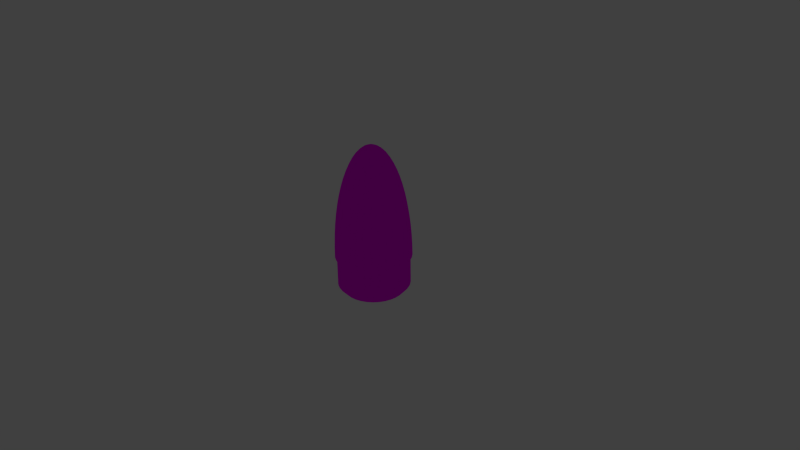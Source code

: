# Source: ModelNosecone.blend  (saved by Blender 2.76.0; exported with 4.5.12 LTS)
import bpy
from mathutils import Matrix  # noqa: F401  (used for matrix-valued properties, if any)

bpy.ops.wm.read_factory_settings(use_empty=True)
scene = bpy.context.scene
scene.name = 'Scene'

# ---- collections
col_collection_1 = bpy.data.collections.new('Collection 1'); scene.collection.children.link(col_collection_1)
col_collection_10 = bpy.data.collections.new('Collection 10'); scene.collection.children.link(col_collection_10)
col_collection_10.hide_render = True
col_collection_10.hide_viewport = True

# ---- images (referenced by path relative to the original .blend; pixels are not part of the script)
import os
ASSET_DIR = os.environ.get("B2B_ASSET_DIR", "")  # directory of the original .blend (textures are referenced by path, not embedded)
HERE = os.path.dirname(os.path.abspath(__file__))  # packed textures are extracted next to this script under _unpacked/

def load_image(name, relpath, width, height, colorspace="sRGB"):
    """Load a texture the original file referenced (path relative to the .blend, or extracted next to this script)."""
    p = next((c for c in (os.path.join(HERE, relpath), os.path.join(ASSET_DIR, relpath)) if relpath and os.path.exists(c)), "")
    if p:
        img = bpy.data.images.load(p, check_existing=True)
        img.name = name
    else:  # same state as the original file: an image datablock whose file is absent (Cycles renders it pink)
        img = bpy.data.images.new(name, width, height)
        img.source = "FILE"
        img.filepath = "//" + (relpath or name)
    img.colorspace_settings.name = colorspace
    return img
img_variabletexture_png = load_image('VariableTexture.png', 'VariableTexture.png', 1024, 1024, 'sRGB')

# ---- materials (node trees are filled in below, after node groups)
mat_variable = bpy.data.materials.new('Variable')
mat_variable.alpha_threshold = 0.0
mat_variable.roughness = 0.5
mat_variable.line_color = (0.0, 0.0, 0.0, 1.0)

# ---- material node trees
mat_variable.use_nodes = True; mat_variable.node_tree.nodes.clear()
_N = mat_variable.node_tree.nodes; _L = mat_variable.node_tree.links
n0 = _N.new('ShaderNodeOutputMaterial'); n0.name = 'Material Output'; n0.location = (300, 300)
n1 = _N.new('ShaderNodeBsdfDiffuse'); n1.name = 'Diffuse BSDF'; n1.location = (10, 300)
n2 = _N.new('ShaderNodeTexImage'); n2.name = 'Image Texture'; n2.location = (-180, 300)
n2.width = 140
n2.image = img_variabletexture_png
_L.new(n1.outputs[0], n0.inputs[0])
_L.new(n2.outputs[0], n1.inputs[0])
n0.is_active_output = True

# ---- world
world_world = bpy.data.worlds.new('World'); scene.world = world_world
world_world.color = (0.05088, 0.05088, 0.05088)
world_world.use_sun_shadow = False
world_world.sun_shadow_jitter_overblur = 0.0
world_world.cycles.sampling_method = 'MANUAL'
world_world.cycles.sample_map_resolution = 256

# ---- cameras
cam_camera = bpy.data.cameras.new('Camera')
cam_camera.clip_end = 100.0
cam_camera.lens = 35.0
cam_camera.sensor_width = 32.0
cam_camera.sensor_height = 18.0
cam_camera.ortho_scale = 7.314
cam_camera.dof.focus_distance = 0.0

# ---- lights
light_lamp = bpy.data.lights.new('Lamp', 'POINT')
light_lamp.transmission_factor = 0.0
light_lamp.cutoff_distance = 30.0
light_lamp.energy = 100.0
light_lamp.shadow_buffer_clip_start = 1.001
light_lamp.shadow_soft_size = 0.1
light_lamp.shadow_maximum_resolution = 0.006
light_lamp.use_absolute_resolution = True
light_lamp.cycles.use_multiple_importance_sampling = False

# ---- meshes
me_sphere = bpy.data.meshes.new('Sphere')
me_sphere.from_pydata([(-0.1913, 0.0, 1.386), (-0.3536, 0.0, 1.061), (-0.4619, 0.0, 0.574), (-0.5, 0.0, -6.557e-08), (-0.1768, 0.07322, 1.386), (-0.3266, 0.1353, 1.061), (-0.4268, 0.1768, 0.574), (-0.4619, 0.1913, -6.557e-08), (-0.1353, 0.1353, 1.386), (-0.25, 0.25, 1.061), (-0.3266, 0.3266, 0.574), (-0.3536, 0.3536, -6.557e-08), (-0.07322, 0.1768, 1.386), (-0.1353, 0.3266, 1.061), (-0.1768, 0.4268, 0.574), (-0.1913, 0.4619, -6.557e-08), (-4.747e-08, 0.1913, 1.386), (6.174e-09, 0.3536, 1.061), (1.809e-08, 0.4619, 0.574), (-5.747e-09, 0.5, -6.557e-08), (0.07322, 0.1768, 1.386), (0.1353, 0.3266, 1.061), (0.1768, 0.4268, 0.574), (0.1913, 0.4619, -6.557e-08), (-1.289e-07, -5.339e-08, 1.5), (0.1353, 0.1353, 1.386), (0.25, 0.25, 1.061), (0.3266, 0.3266, 0.574), (0.3536, 0.3536, -6.557e-08), (0.1768, 0.07322, 1.386), (0.3266, 0.1353, 1.061), (0.4268, 0.1768, 0.574), (0.4619, 0.1913, -6.557e-08), (0.1913, -5.273e-08, 1.386), (0.3536, -1.123e-07, 1.061), (0.4619, -1.719e-07, 0.574), (0.5, -1.719e-07, -6.557e-08), (0.1768, -0.07322, 1.386), (0.3266, -0.1353, 1.061), (0.4268, -0.1768, 0.574), (0.4619, -0.1913, -6.557e-08), (0.1353, -0.1353, 1.386), (0.25, -0.25, 1.061), (0.3266, -0.3266, 0.574), (0.3536, -0.3536, -6.557e-08), (-0.4157, -0.1722, -5.901e-08), (0.07322, -0.1768, 1.386), (0.1353, -0.3266, 1.061), (0.1768, -0.4268, 0.574), (0.1913, -0.4619, -6.557e-08), (-0.3182, -0.3182, -5.901e-08), (-0.1722, -0.4157, -5.901e-08), (-2.412e-07, -0.45, -5.901e-08), (-1.369e-07, -0.1913, 1.386), (-2.203e-07, -0.3536, 1.061), (-2.68e-07, -0.4619, 0.574), (-2.68e-07, -0.5, -6.557e-08), (0.1722, -0.4157, -5.901e-08), (0.3182, -0.3182, -5.901e-08), (0.4157, -0.1722, -5.901e-08), (-0.07322, -0.1768, 1.386), (-0.1353, -0.3266, 1.061), (-0.1768, -0.4268, 0.574), (-0.1913, -0.4619, -6.557e-08), (0.45, -1.547e-07, -5.901e-08), (0.4157, 0.1722, -5.901e-08), (0.3182, 0.3182, -5.901e-08), (-0.1353, -0.1353, 1.386), (-0.25, -0.25, 1.061), (-0.3266, -0.3266, 0.574), (-0.3536, -0.3536, -6.557e-08), (0.1722, 0.4157, -5.901e-08), (-5.172e-09, 0.45, -5.901e-08), (-0.1722, 0.4157, -5.901e-08), (-0.1768, -0.07322, 1.386), (-0.3266, -0.1353, 1.061), (-0.4268, -0.1768, 0.574), (-0.4619, -0.1913, -6.557e-08), (-0.3182, 0.3182, -5.901e-08), (-0.4157, 0.1722, -5.901e-08), (-0.45, 0.0, -5.901e-08)], [], [(3, 2, 6, 7), (2, 1, 5, 6), (1, 0, 4, 5), (7, 6, 10, 11), (6, 5, 9, 10), (5, 4, 8, 9), (11, 10, 14, 15), (10, 9, 13, 14), (9, 8, 12, 13), (15, 14, 18, 19), (14, 13, 17, 18), (13, 12, 16, 17), (19, 18, 22, 23), (18, 17, 21, 22), (17, 16, 20, 21), (23, 22, 27, 28), (22, 21, 26, 27), (21, 20, 25, 26), (28, 27, 31, 32), (27, 26, 30, 31), (26, 25, 29, 30), (32, 31, 35, 36), (31, 30, 34, 35), (30, 29, 33, 34), (36, 35, 39, 40), (35, 34, 38, 39), (34, 33, 37, 38), (56, 63, 51, 52), (40, 39, 43, 44), (39, 38, 42, 43), (38, 37, 41, 42), (77, 3, 80, 45), (70, 77, 45, 50), (63, 70, 50, 51), (44, 43, 48, 49), (43, 42, 47, 48), (42, 41, 46, 47), (7, 11, 78, 79), (28, 32, 65, 66), (23, 28, 66, 71), (49, 48, 55, 56), (48, 47, 54, 55), (47, 46, 53, 54), (36, 40, 59, 64), (11, 15, 73, 78), (32, 36, 64, 65), (56, 55, 62, 63), (55, 54, 61, 62), (54, 53, 60, 61), (19, 23, 71, 72), (40, 44, 58, 59), (15, 19, 72, 73), (63, 62, 69, 70), (62, 61, 68, 69), (61, 60, 67, 68), (49, 56, 52, 57), (3, 7, 79, 80), (44, 49, 57, 58), (70, 69, 76, 77), (69, 68, 75, 76), (68, 67, 74, 75), (0, 24, 4), (4, 24, 8), (8, 24, 12), (12, 24, 16), (16, 24, 20), (20, 24, 25), (25, 24, 29), (29, 24, 33), (33, 24, 37), (37, 24, 41), (41, 24, 46), (46, 24, 53), (53, 24, 60), (60, 24, 67), (67, 24, 74), (77, 76, 2, 3), (76, 75, 1, 2), (75, 74, 0, 1), (74, 24, 0), (50, 45, 80, 79, 78, 73, 72, 71, 66, 65, 64, 59, 58, 57, 52, 51)])
me_sphere.use_remesh_preserve_volume = False
me_sphere.use_remesh_preserve_attributes = False
me_sphere.use_mirror_vertex_groups = False
me_sphere.update()
me_cube = bpy.data.meshes.new('Cube')
me_cube.from_pydata([(0.09267, -0.4659, -2.322e-07), (0.1818, -0.4388, -2.322e-07), (0.2639, -0.3949, -2.322e-07), (0.3359, -0.3359, -2.322e-07), (0.3949, -0.2639, -2.322e-07), (0.4388, -0.1818, -2.322e-07), (0.4659, -0.09267, -2.322e-07), (0.475, 2.384e-07, -2.322e-07), (0.4659, 0.09267, -2.322e-07), (0.4388, 0.1818, -2.322e-07), (0.3949, 0.2639, -2.322e-07), (0.3359, 0.3359, -2.322e-07), (0.2639, 0.3949, -2.322e-07), (0.1818, 0.4388, -2.322e-07), (0.09267, 0.4659, -2.322e-07), (8.941e-08, 0.475, -2.322e-07), (-0.09267, 0.4659, -2.322e-07), (-0.1818, 0.4388, -2.322e-07), (-0.2639, 0.3949, -2.322e-07), (-0.3359, 0.3359, -2.322e-07), (-0.3949, 0.2639, -2.322e-07), (-0.4388, 0.1818, -2.322e-07), (-0.4659, 0.09267, -2.322e-07), (-0.475, 4.47e-07, -2.322e-07), (-0.4659, -0.09267, -2.322e-07), (-0.4388, -0.1818, -2.322e-07), (-0.3949, -0.2639, -2.322e-07), (-0.3359, -0.3359, -2.322e-07), (-0.2639, -0.3949, -2.322e-07), (-0.1818, -0.4388, -2.322e-07), (-0.09267, -0.4659, -2.322e-07), (-2.98e-08, -0.475, -2.322e-07), (-3.725e-09, -0.04901, 1.493), (-7.451e-09, -0.09755, 1.471), (-1.49e-08, -0.1451, 1.435), (-1.49e-08, -0.1913, 1.386), (-1.49e-08, -0.2357, 1.323), (-2.98e-08, -0.2778, 1.247), (-2.98e-08, -0.3172, 1.16), (-2.98e-08, -0.3536, 1.061), (-2.98e-08, -0.3865, 0.9516), (-2.98e-08, -0.4157, 0.8334), (-2.98e-08, -0.441, 0.7071), (-2.98e-08, -0.4619, 0.574), (-2.98e-08, -0.4785, 0.4354), (-2.98e-08, -0.4904, 0.2926), (-2.98e-08, -0.4976, 0.147), (-2.98e-08, -0.5, -2.444e-07), (-0.009561, -0.04807, 1.493), (-0.01903, -0.09567, 1.471), (-0.02832, -0.1424, 1.435), (-0.03733, -0.1877, 1.386), (-0.04598, -0.2312, 1.323), (-0.05419, -0.2724, 1.247), (-0.06188, -0.3111, 1.16), (-0.06897, -0.3468, 1.061), (-0.0754, -0.3791, 0.9516), (-0.08111, -0.4077, 0.8334), (-0.08603, -0.4325, 0.7071), (-0.09012, -0.4531, 0.574), (-0.09335, -0.4693, 0.4354), (-0.09567, -0.481, 0.2926), (-0.09708, -0.488, 0.147), (-0.09755, -0.4904, -2.444e-07), (-0.01875, -0.04528, 1.493), (-0.03733, -0.09012, 1.471), (-0.05554, -0.1341, 1.435), (-0.07322, -0.1768, 1.386), (-0.0902, -0.2178, 1.323), (-0.1063, -0.2566, 1.247), (-0.1214, -0.2931, 1.16), (-0.1353, -0.3266, 1.061), (-0.1479, -0.3571, 0.9516), (-0.1591, -0.3841, 0.8334), (-0.1687, -0.4074, 0.7071), (-0.1768, -0.4268, 0.574), (-0.1831, -0.442, 0.4354), (-0.1877, -0.4531, 0.2926), (-0.1904, -0.4597, 0.147), (-0.1913, -0.4619, -2.444e-07), (-0.02723, -0.04075, 1.493), (-0.05419, -0.08111, 1.471), (-0.08064, -0.1207, 1.435), (-0.1063, -0.1591, 1.386), (-0.1309, -0.196, 1.323), (-0.1543, -0.231, 1.247), (-0.1762, -0.2637, 1.16), (-0.1964, -0.294, 1.061), (-0.2147, -0.3214, 0.9516), (-0.231, -0.3457, 0.8334), (-0.245, -0.3666, 0.7071), (-0.2566, -0.3841, 0.574), (-0.2658, -0.3978, 0.4354), (-0.2724, -0.4077, 0.2926), (-0.2764, -0.4137, 0.147), (-0.2778, -0.4157, -2.444e-07), (-0.03465, -0.03465, 1.493), (-0.06898, -0.06897, 1.471), (-0.1026, -0.1026, 1.435), (-0.1353, -0.1353, 1.386), (-0.1667, -0.1667, 1.323), (-0.1964, -0.1964, 1.247), (-0.2243, -0.2243, 1.16), (-0.25, -0.25, 1.061), (-0.2733, -0.2733, 0.9516), (-0.294, -0.294, 0.8334), (-0.3118, -0.3118, 0.7071), (-0.3266, -0.3266, 0.574), (-0.3383, -0.3383, 0.4354), (-0.3468, -0.3468, 0.2926), (-0.3519, -0.3519, 0.147), (-0.3536, -0.3536, -2.444e-07), (-0.04075, -0.02723, 1.493), (-0.08111, -0.05419, 1.471), (-0.1207, -0.08064, 1.435), (-0.1591, -0.1063, 1.386), (-0.196, -0.1309, 1.323), (-0.231, -0.1543, 1.247), (-0.2637, -0.1762, 1.16), (-0.294, -0.1964, 1.061), (-0.3214, -0.2147, 0.9516), (-0.3457, -0.231, 0.8334), (-0.3666, -0.245, 0.7071), (-0.3841, -0.2566, 0.574), (-0.3978, -0.2658, 0.4354), (-0.4077, -0.2724, 0.2926), (-0.4137, -0.2764, 0.147), (-0.4157, -0.2778, -2.444e-07), (-0.04528, -0.01875, 1.493), (-0.09012, -0.03733, 1.471), (-0.1341, -0.05554, 1.435), (-0.1768, -0.07322, 1.386), (-0.2178, -0.0902, 1.323), (-0.2566, -0.1063, 1.247), (-0.2931, -0.1214, 1.16), (-0.3266, -0.1353, 1.061), (-0.3571, -0.1479, 0.9516), (-0.3841, -0.1591, 0.8334), (-0.4074, -0.1687, 0.7071), (-0.4268, -0.1768, 0.574), (-0.442, -0.1831, 0.4354), (-0.4531, -0.1877, 0.2926), (-0.4597, -0.1904, 0.147), (-0.4619, -0.1913, -2.444e-07), (-0.04807, -0.009561, 1.493), (-0.09567, -0.01903, 1.471), (-0.1424, -0.02832, 1.435), (-0.1877, -0.03733, 1.386), (-0.2312, -0.04598, 1.323), (-0.2724, -0.05419, 1.247), (-0.3111, -0.06188, 1.16), (-0.3468, -0.06897, 1.061), (-0.3791, -0.0754, 0.9516), (-0.4077, -0.08111, 0.8334), (-0.4325, -0.08603, 0.7071), (-0.4531, -0.09012, 0.574), (-0.4693, -0.09334, 0.4354), (-0.481, -0.09567, 0.2926), (-0.488, -0.09708, 0.147), (-0.4904, -0.09754, -2.444e-07), (-0.04901, 4.098e-07, 1.493), (-0.09755, 4.098e-07, 1.471), (-0.1451, 4.321e-07, 1.435), (-0.1913, 4.321e-07, 1.386), (-0.2357, 4.619e-07, 1.323), (-0.2778, 4.172e-07, 1.247), (-0.3172, 3.874e-07, 1.16), (-0.3536, 4.768e-07, 1.061), (-0.3865, 4.47e-07, 0.9516), (-0.4157, 4.47e-07, 0.8334), (-0.441, 4.768e-07, 0.7071), (-0.4619, 4.768e-07, 0.574), (-0.4785, 4.768e-07, 0.4354), (-0.4904, 4.768e-07, 0.2926), (-0.4976, 4.47e-07, 0.147), (-0.5, 4.768e-07, -2.444e-07), (-0.04807, 0.009562, 1.493), (-0.09567, 0.01903, 1.471), (-0.1424, 0.02832, 1.435), (-0.1877, 0.03733, 1.386), (-0.2312, 0.04598, 1.323), (-0.2724, 0.05419, 1.247), (-0.3111, 0.06188, 1.16), (-0.3468, 0.06898, 1.061), (-0.3791, 0.0754, 0.9516), (-0.4077, 0.08111, 0.8334), (-0.4325, 0.08603, 0.7071), (-0.4531, 0.09012, 0.574), (-0.4693, 0.09335, 0.4354), (-0.481, 0.09567, 0.2926), (-0.488, 0.09708, 0.147), (-0.4904, 0.09755, -2.444e-07), (-0.04528, 0.01876, 1.493), (-0.09012, 0.03733, 1.471), (-0.1341, 0.05554, 1.435), (-0.1768, 0.07322, 1.386), (-0.2178, 0.0902, 1.323), (-0.2566, 0.1063, 1.247), (-0.2931, 0.1214, 1.16), (-0.3266, 0.1353, 1.061), (-0.3571, 0.1479, 0.9516), (-0.3841, 0.1591, 0.8334), (-0.4074, 0.1687, 0.7071), (-0.4268, 0.1768, 0.574), (-0.442, 0.1831, 0.4354), (-0.4531, 0.1877, 0.2926), (-0.4597, 0.1904, 0.147), (-0.4619, 0.1913, -2.444e-07), (-0.04075, 0.02723, 1.493), (-0.08111, 0.05419, 1.471), (-0.1207, 0.08064, 1.435), (-0.1591, 0.1063, 1.386), (-0.196, 0.1309, 1.323), (-0.231, 0.1543, 1.247), (-0.2637, 0.1762, 1.16), (-0.294, 0.1964, 1.061), (-0.3214, 0.2147, 0.9516), (-0.3457, 0.231, 0.8334), (-0.3666, 0.245, 0.7071), (-0.3841, 0.2566, 0.574), (-0.3978, 0.2658, 0.4354), (-0.4077, 0.2724, 0.2926), (-0.4137, 0.2764, 0.147), (-0.4157, 0.2778, -2.444e-07), (-0.03465, 0.03465, 1.493), (-0.06898, 0.06898, 1.471), (-0.1026, 0.1026, 1.435), (-0.1353, 0.1353, 1.386), (-0.1667, 0.1667, 1.323), (-0.1964, 0.1964, 1.247), (-0.2243, 0.2243, 1.16), (-0.25, 0.25, 1.061), (-0.2733, 0.2733, 0.9516), (-0.294, 0.294, 0.8334), (-0.3118, 0.3118, 0.7071), (-0.3266, 0.3266, 0.574), (-0.3383, 0.3383, 0.4354), (-0.3468, 0.3468, 0.2926), (-0.3519, 0.3519, 0.147), (-0.3536, 0.3536, -2.444e-07), (-0.02723, 0.04075, 1.493), (-0.05419, 0.08111, 1.471), (-0.08064, 0.1207, 1.435), (-0.1063, 0.1591, 1.386), (-0.1309, 0.196, 1.323), (-0.1543, 0.231, 1.247), (-0.1762, 0.2637, 1.16), (-0.1964, 0.294, 1.061), (-0.2147, 0.3214, 0.9516), (-0.231, 0.3457, 0.8334), (-0.245, 0.3666, 0.7071), (-0.2566, 0.3841, 0.574), (-0.2658, 0.3978, 0.4354), (-0.2724, 0.4077, 0.2926), (-0.2764, 0.4137, 0.147), (-0.2778, 0.4157, -2.444e-07), (-0.01875, 0.04528, 1.493), (-0.03733, 0.09012, 1.471), (-0.05554, 0.1341, 1.435), (-0.07322, 0.1768, 1.386), (-0.0902, 0.2178, 1.323), (-0.1063, 0.2566, 1.247), (-0.1214, 0.2931, 1.16), (-0.1353, 0.3266, 1.061), (-0.1479, 0.3571, 0.9516), (-0.1591, 0.3841, 0.8334), (-0.1687, 0.4074, 0.7071), (-0.1768, 0.4268, 0.574), (-0.1831, 0.442, 0.4354), (-0.1877, 0.4531, 0.2926), (-0.1904, 0.4597, 0.147), (-0.1913, 0.4619, -2.444e-07), (-0.009561, 0.04807, 1.493), (-0.01903, 0.09567, 1.471), (-0.02832, 0.1424, 1.435), (-0.03733, 0.1877, 1.386), (-0.04598, 0.2312, 1.323), (-0.05419, 0.2724, 1.247), (-0.06188, 0.3111, 1.16), (-0.06897, 0.3468, 1.061), (-0.0754, 0.3791, 0.9516), (-0.08111, 0.4077, 0.8334), (-0.08603, 0.4325, 0.7071), (-0.09012, 0.4531, 0.574), (-0.09334, 0.4693, 0.4354), (-0.09567, 0.481, 0.2926), (-0.09708, 0.488, 0.147), (-0.09755, 0.4904, -2.444e-07), (1.49e-08, 0.04901, 1.493), (1.49e-08, 0.09755, 1.471), (1.49e-08, 0.1451, 1.435), (4.47e-08, 0.1913, 1.386), (7.451e-08, 0.2357, 1.323), (5.96e-08, 0.2778, 1.247), (0.0, 0.3172, 1.16), (5.96e-08, 0.3536, 1.061), (5.96e-08, 0.3865, 0.9516), (5.96e-08, 0.4157, 0.8334), (2.98e-08, 0.441, 0.7071), (1.192e-07, 0.4619, 0.574), (5.96e-08, 0.4785, 0.4354), (5.96e-08, 0.4904, 0.2926), (2.98e-08, 0.4976, 0.147), (1.192e-07, 0.5, -2.444e-07), (0.009561, 0.04807, 1.493), (0.01903, 0.09567, 1.471), (0.02832, 0.1424, 1.435), (0.03733, 0.1877, 1.386), (0.04598, 0.2312, 1.323), (0.05419, 0.2724, 1.247), (0.06188, 0.3111, 1.16), (0.06897, 0.3468, 1.061), (0.0754, 0.3791, 0.9516), (0.08111, 0.4077, 0.8334), (0.08603, 0.4325, 0.7071), (0.09012, 0.4531, 0.574), (0.09335, 0.4693, 0.4354), (0.09567, 0.481, 0.2926), (0.09708, 0.488, 0.147), (0.09755, 0.4904, -2.444e-07), (0.01875, 0.04528, 1.493), (0.03733, 0.09012, 1.471), (0.05554, 0.1341, 1.435), (0.07322, 0.1768, 1.386), (0.0902, 0.2178, 1.323), (0.1063, 0.2566, 1.247), (0.1214, 0.2931, 1.16), (0.1353, 0.3266, 1.061), (0.1479, 0.3571, 0.9516), (0.1591, 0.3841, 0.8334), (0.1687, 0.4074, 0.7071), (0.1768, 0.4268, 0.574), (0.1831, 0.442, 0.4354), (0.1877, 0.4531, 0.2926), (0.1904, 0.4597, 0.147), (0.1913, 0.4619, -2.444e-07), (0.02723, 0.04075, 1.493), (0.05419, 0.08111, 1.471), (0.08064, 0.1207, 1.435), (0.1063, 0.1591, 1.386), (0.1309, 0.196, 1.323), (0.1543, 0.231, 1.247), (0.1762, 0.2637, 1.16), (0.1964, 0.294, 1.061), (0.2147, 0.3214, 0.9516), (0.231, 0.3457, 0.8334), (0.245, 0.3666, 0.7071), (0.2566, 0.3841, 0.574), (0.2658, 0.3978, 0.4354), (0.2724, 0.4077, 0.2926), (0.2764, 0.4137, 0.147), (0.2778, 0.4157, -2.444e-07), (0.03465, 0.03465, 1.493), (0.06898, 0.06898, 1.471), (0.1026, 0.1026, 1.435), (0.1353, 0.1353, 1.386), (0.1667, 0.1667, 1.323), (0.1964, 0.1964, 1.247), (0.2243, 0.2243, 1.16), (0.25, 0.25, 1.061), (0.2733, 0.2733, 0.9516), (0.294, 0.294, 0.8334), (0.3118, 0.3118, 0.7071), (0.3266, 0.3266, 0.574), (0.3383, 0.3383, 0.4354), (0.3468, 0.3468, 0.2926), (0.3519, 0.3519, 0.147), (0.3536, 0.3536, -2.444e-07), (0.04075, 0.02723, 1.493), (0.08111, 0.05419, 1.471), (0.1207, 0.08064, 1.435), (0.1591, 0.1063, 1.386), (0.196, 0.1309, 1.323), (0.231, 0.1543, 1.247), (0.2637, 0.1762, 1.16), (0.294, 0.1964, 1.061), (0.3214, 0.2147, 0.9516), (0.3457, 0.231, 0.8334), (0.3666, 0.245, 0.7071), (0.3841, 0.2566, 0.574), (0.3978, 0.2658, 0.4354), (0.4077, 0.2724, 0.2926), (0.4137, 0.2764, 0.147), (0.4157, 0.2778, -2.444e-07), (0.04528, 0.01876, 1.493), (0.09012, 0.03733, 1.471), (0.1341, 0.05554, 1.435), (0.1768, 0.07322, 1.386), (0.2178, 0.0902, 1.323), (0.2566, 0.1063, 1.247), (0.2931, 0.1214, 1.16), (0.3266, 0.1353, 1.061), (0.3571, 0.1479, 0.9516), (0.3841, 0.1591, 0.8334), (0.4074, 0.1687, 0.7071), (0.4268, 0.1768, 0.574), (0.442, 0.1831, 0.4354), (0.4531, 0.1877, 0.2926), (0.4597, 0.1904, 0.147), (0.4619, 0.1913, -2.444e-07), (0.04807, 0.009562, 1.493), (0.09567, 0.01903, 1.471), (0.1424, 0.02832, 1.435), (0.1877, 0.03733, 1.386), (0.2312, 0.04598, 1.323), (0.2724, 0.05419, 1.247), (0.3111, 0.06188, 1.16), (0.3468, 0.06898, 1.061), (0.3791, 0.0754, 0.9516), (0.4077, 0.08111, 0.8334), (0.4325, 0.08603, 0.7071), (0.4531, 0.09012, 0.574), (0.4693, 0.09335, 0.4354), (0.481, 0.09567, 0.2926), (0.488, 0.09708, 0.147), (0.4904, 0.09755, -2.444e-07), (0.04901, 3.874e-07, 1.493), (0.09755, 3.725e-07, 1.471), (0.1451, 3.725e-07, 1.435), (0.1913, 3.725e-07, 1.386), (0.2357, 3.278e-07, 1.323), (0.2778, 3.576e-07, 1.247), (0.3172, 3.874e-07, 1.16), (0.3536, 3.278e-07, 1.061), (0.3865, 2.98e-07, 0.9516), (0.4157, 2.98e-07, 0.8334), (0.441, 2.98e-07, 0.7071), (0.4619, 2.086e-07, 0.574), (0.4785, 2.682e-07, 0.4354), (0.4904, 2.98e-07, 0.2926), (0.4976, 3.278e-07, 0.147), (0.5, 2.682e-07, -2.444e-07), (0.04807, -0.009561, 1.493), (0.09567, -0.01903, 1.471), (0.1424, -0.02832, 1.435), (0.1877, -0.03733, 1.386), (0.2312, -0.04598, 1.323), (0.2724, -0.05419, 1.247), (0.3111, -0.06188, 1.16), (0.3468, -0.06897, 1.061), (0.3791, -0.0754, 0.9516), (0.4077, -0.08111, 0.8334), (0.4325, -0.08603, 0.7071), (0.4531, -0.09012, 0.574), (0.4693, -0.09334, 0.4354), (0.481, -0.09567, 0.2926), (0.488, -0.09708, 0.147), (0.4904, -0.09754, -2.444e-07), (0.04528, -0.01875, 1.493), (0.09012, -0.03733, 1.471), (0.1341, -0.05554, 1.435), (0.1768, -0.07322, 1.386), (0.2178, -0.0902, 1.323), (0.2566, -0.1063, 1.247), (0.2931, -0.1214, 1.16), (0.3266, -0.1353, 1.061), (0.3571, -0.1479, 0.9516), (0.3841, -0.1591, 0.8334), (0.4074, -0.1687, 0.7071), (0.4268, -0.1768, 0.574), (0.442, -0.1831, 0.4354), (0.4531, -0.1877, 0.2926), (0.4597, -0.1904, 0.147), (0.4619, -0.1913, -2.444e-07), (0.04075, -0.02723, 1.493), (0.08111, -0.05419, 1.471), (0.1207, -0.08064, 1.435), (0.1591, -0.1063, 1.386), (0.196, -0.1309, 1.323), (0.231, -0.1543, 1.247), (0.2637, -0.1762, 1.16), (0.294, -0.1964, 1.061), (0.3214, -0.2147, 0.9516), (0.3457, -0.231, 0.8334), (0.3666, -0.245, 0.7071), (0.3841, -0.2566, 0.574), (0.3978, -0.2658, 0.4354), (0.4077, -0.2724, 0.2926), (0.4137, -0.2764, 0.147), (0.4157, -0.2778, -2.444e-07), (0.03465, -0.03465, 1.493), (0.06898, -0.06897, 1.471), (0.1026, -0.1026, 1.435), (0.1353, -0.1353, 1.386), (0.1667, -0.1667, 1.323), (0.1964, -0.1964, 1.247), (0.2243, -0.2243, 1.16), (0.25, -0.25, 1.061), (0.2733, -0.2733, 0.9516), (0.294, -0.294, 0.8334), (0.3118, -0.3118, 0.7071), (0.3266, -0.3266, 0.574), (0.3383, -0.3383, 0.4354), (0.3468, -0.3468, 0.2926), (0.3519, -0.3519, 0.147), (0.3536, -0.3536, -2.444e-07), (2.23e-07, 6.764e-08, 1.5), (0.02723, -0.04075, 1.493), (0.05419, -0.08111, 1.471), (0.08064, -0.1207, 1.435), (0.1063, -0.1591, 1.386), (0.1309, -0.196, 1.323), (0.1543, -0.231, 1.247), (0.1762, -0.2637, 1.16), (0.1964, -0.294, 1.061), (0.2147, -0.3214, 0.9516), (0.231, -0.3457, 0.8334), (0.245, -0.3666, 0.7071), (0.2566, -0.3841, 0.574), (0.2658, -0.3978, 0.4354), (0.2724, -0.4077, 0.2926), (0.2764, -0.4137, 0.147), (0.2778, -0.4157, -2.444e-07), (0.01875, -0.04528, 1.493), (0.03733, -0.09012, 1.471), (0.05554, -0.1341, 1.435), (0.07322, -0.1768, 1.386), (0.0902, -0.2178, 1.323), (0.1063, -0.2566, 1.247), (0.1214, -0.2931, 1.16), (0.1353, -0.3266, 1.061), (0.1479, -0.3571, 0.9516), (0.1591, -0.3841, 0.8334), (0.1687, -0.4074, 0.7071), (0.1768, -0.4268, 0.574), (0.1831, -0.442, 0.4354), (0.1877, -0.4531, 0.2926), (0.1904, -0.4597, 0.147), (0.1913, -0.4619, -2.444e-07), (0.009561, -0.04807, 1.493), (0.01903, -0.09567, 1.471), (0.02832, -0.1424, 1.435), (0.03733, -0.1877, 1.386), (0.04598, -0.2312, 1.323), (0.05419, -0.2724, 1.247), (0.06188, -0.3111, 1.16), (0.06897, -0.3468, 1.061), (0.0754, -0.3791, 0.9516), (0.08111, -0.4077, 0.8334), (0.08603, -0.4325, 0.7071), (0.09012, -0.4531, 0.574), (0.09334, -0.4693, 0.4354), (0.09567, -0.481, 0.2926), (0.09708, -0.488, 0.147), (0.09754, -0.4904, -2.444e-07), (0.09267, -0.4659, -0.4), (0.1818, -0.4388, -0.4), (0.2639, -0.3949, -0.4), (0.3359, -0.3359, -0.4), (0.3949, -0.2639, -0.4), (0.4388, -0.1818, -0.4), (0.4659, -0.09267, -0.4), (0.475, 2.384e-07, -0.4), (0.4659, 0.09267, -0.4), (0.4388, 0.1818, -0.4), (0.3949, 0.2639, -0.4), (0.3359, 0.3359, -0.4), (0.2639, 0.3949, -0.4), (0.1818, 0.4388, -0.4), (0.09267, 0.4659, -0.4), (8.941e-08, 0.475, -0.4), (-0.09267, 0.4659, -0.4), (-0.1818, 0.4388, -0.4), (-0.2639, 0.3949, -0.4), (-0.3359, 0.3359, -0.4), (-0.3949, 0.2639, -0.4), (-0.4388, 0.1818, -0.4), (-0.4659, 0.09267, -0.4), (-0.475, 4.47e-07, -0.4), (-0.4659, -0.09267, -0.4), (-0.4388, -0.1818, -0.4), (-0.3949, -0.2639, -0.4), (-0.3359, -0.3359, -0.4), (-0.2639, -0.3949, -0.4), (-0.1818, -0.4388, -0.4), (-0.09267, -0.4659, -0.4), (-2.98e-08, -0.475, -0.4), (0.07877, -0.396, -0.48), (0.1545, -0.373, -0.48), (0.2243, -0.3357, -0.48), (0.2855, -0.2855, -0.48), (0.3357, -0.2243, -0.48), (0.373, -0.1545, -0.48), (0.396, -0.07877, -0.48), (0.4037, 2.682e-07, -0.48), (0.396, 0.07877, -0.48), (0.373, 0.1545, -0.48), (0.3357, 0.2243, -0.48), (0.2855, 0.2855, -0.48), (0.2243, 0.3357, -0.48), (0.1545, 0.373, -0.48), (0.07877, 0.396, -0.48), (8.941e-08, 0.4038, -0.48), (-0.07877, 0.396, -0.48), (-0.1545, 0.373, -0.48), (-0.2243, 0.3357, -0.48), (-0.2855, 0.2855, -0.48), (-0.3357, 0.2243, -0.48), (-0.373, 0.1545, -0.48), (-0.396, 0.07877, -0.48), (-0.4038, 4.47e-07, -0.48), (-0.396, -0.07877, -0.48), (-0.373, -0.1545, -0.48), (-0.3357, -0.2243, -0.48), (-0.2855, -0.2855, -0.48), (-0.2243, -0.3357, -0.48), (-0.1545, -0.373, -0.48), (-0.07877, -0.396, -0.48), (-2.98e-08, -0.4037, -0.48)], [], [(367, 383, 10, 11), (239, 255, 18, 19), (399, 415, 8, 9), (351, 367, 11, 12), (463, 479, 4, 5), (255, 271, 17, 18), (383, 399, 9, 10), (271, 287, 16, 17), (127, 143, 25, 26), (544, 47, 31, 0), (63, 79, 29, 30), (223, 239, 19, 20), (207, 223, 20, 21), (415, 431, 7, 8), (447, 463, 5, 6), (143, 159, 24, 25), (95, 111, 27, 28), (335, 351, 12, 13), (431, 447, 6, 7), (111, 127, 26, 27), (47, 63, 30, 31), (303, 319, 14, 15), (79, 95, 28, 29), (287, 303, 15, 16), (495, 512, 2, 3), (175, 191, 22, 23), (512, 528, 1, 2), (319, 335, 13, 14), (479, 495, 3, 4), (528, 544, 0, 1), (159, 175, 23, 24), (191, 207, 21, 22), (40, 39, 55, 56), (38, 37, 53, 54), (36, 35, 51, 52), (47, 46, 62, 63), (34, 33, 49, 50), (45, 44, 60, 61), (43, 42, 58, 59), (41, 40, 56, 57), (39, 38, 54, 55), (37, 36, 52, 53), (35, 34, 50, 51), (46, 45, 61, 62), (33, 32, 48, 49), (44, 43, 59, 60), (42, 41, 57, 58), (57, 56, 72, 73), (55, 54, 70, 71), (53, 52, 68, 69), (51, 50, 66, 67), (62, 61, 77, 78), (49, 48, 64, 65), (60, 59, 75, 76), (58, 57, 73, 74), (56, 55, 71, 72), (54, 53, 69, 70), (52, 51, 67, 68), (63, 62, 78, 79), (50, 49, 65, 66), (61, 60, 76, 77), (59, 58, 74, 75), (74, 73, 89, 90), (72, 71, 87, 88), (70, 69, 85, 86), (68, 67, 83, 84), (79, 78, 94, 95), (66, 65, 81, 82), (77, 76, 92, 93), (75, 74, 90, 91), (73, 72, 88, 89), (71, 70, 86, 87), (69, 68, 84, 85), (67, 66, 82, 83), (78, 77, 93, 94), (65, 64, 80, 81), (76, 75, 91, 92), (91, 90, 106, 107), (89, 88, 104, 105), (87, 86, 102, 103), (85, 84, 100, 101), (83, 82, 98, 99), (94, 93, 109, 110), (81, 80, 96, 97), (92, 91, 107, 108), (90, 89, 105, 106), (88, 87, 103, 104), (86, 85, 101, 102), (84, 83, 99, 100), (95, 94, 110, 111), (82, 81, 97, 98), (93, 92, 108, 109), (97, 96, 112, 113), (108, 107, 123, 124), (106, 105, 121, 122), (104, 103, 119, 120), (102, 101, 117, 118), (100, 99, 115, 116), (111, 110, 126, 127), (98, 97, 113, 114), (109, 108, 124, 125), (107, 106, 122, 123), (105, 104, 120, 121), (103, 102, 118, 119), (101, 100, 116, 117), (99, 98, 114, 115), (110, 109, 125, 126), (114, 113, 129, 130), (125, 124, 140, 141), (123, 122, 138, 139), (121, 120, 136, 137), (119, 118, 134, 135), (117, 116, 132, 133), (115, 114, 130, 131), (126, 125, 141, 142), (113, 112, 128, 129), (124, 123, 139, 140), (122, 121, 137, 138), (120, 119, 135, 136), (118, 117, 133, 134), (116, 115, 131, 132), (127, 126, 142, 143), (131, 130, 146, 147), (142, 141, 157, 158), (129, 128, 144, 145), (140, 139, 155, 156), (138, 137, 153, 154), (136, 135, 151, 152), (134, 133, 149, 150), (132, 131, 147, 148), (143, 142, 158, 159), (130, 129, 145, 146), (141, 140, 156, 157), (139, 138, 154, 155), (137, 136, 152, 153), (135, 134, 150, 151), (133, 132, 148, 149), (148, 147, 163, 164), (159, 158, 174, 175), (146, 145, 161, 162), (157, 156, 172, 173), (155, 154, 170, 171), (153, 152, 168, 169), (151, 150, 166, 167), (149, 148, 164, 165), (147, 146, 162, 163), (158, 157, 173, 174), (145, 144, 160, 161), (156, 155, 171, 172), (154, 153, 169, 170), (152, 151, 167, 168), (150, 149, 165, 166), (165, 164, 180, 181), (163, 162, 178, 179), (174, 173, 189, 190), (161, 160, 176, 177), (172, 171, 187, 188), (170, 169, 185, 186), (168, 167, 183, 184), (166, 165, 181, 182), (164, 163, 179, 180), (175, 174, 190, 191), (162, 161, 177, 178), (173, 172, 188, 189), (171, 170, 186, 187), (169, 168, 184, 185), (167, 166, 182, 183), (182, 181, 197, 198), (180, 179, 195, 196), (191, 190, 206, 207), (178, 177, 193, 194), (189, 188, 204, 205), (187, 186, 202, 203), (185, 184, 200, 201), (183, 182, 198, 199), (181, 180, 196, 197), (179, 178, 194, 195), (190, 189, 205, 206), (177, 176, 192, 193), (188, 187, 203, 204), (186, 185, 201, 202), (184, 183, 199, 200), (199, 198, 214, 215), (197, 196, 212, 213), (195, 194, 210, 211), (206, 205, 221, 222), (193, 192, 208, 209), (204, 203, 219, 220), (202, 201, 217, 218), (200, 199, 215, 216), (198, 197, 213, 214), (196, 195, 211, 212), (207, 206, 222, 223), (194, 193, 209, 210), (205, 204, 220, 221), (203, 202, 218, 219), (201, 200, 216, 217), (216, 215, 231, 232), (214, 213, 229, 230), (212, 211, 227, 228), (223, 222, 238, 239), (210, 209, 225, 226), (221, 220, 236, 237), (219, 218, 234, 235), (217, 216, 232, 233), (215, 214, 230, 231), (213, 212, 228, 229), (211, 210, 226, 227), (222, 221, 237, 238), (209, 208, 224, 225), (220, 219, 235, 236), (218, 217, 233, 234), (233, 232, 248, 249), (231, 230, 246, 247), (229, 228, 244, 245), (227, 226, 242, 243), (238, 237, 253, 254), (225, 224, 240, 241), (236, 235, 251, 252), (234, 233, 249, 250), (232, 231, 247, 248), (230, 229, 245, 246), (228, 227, 243, 244), (239, 238, 254, 255), (226, 225, 241, 242), (237, 236, 252, 253), (235, 234, 250, 251), (250, 249, 265, 266), (248, 247, 263, 264), (246, 245, 261, 262), (244, 243, 259, 260), (255, 254, 270, 271), (242, 241, 257, 258), (253, 252, 268, 269), (251, 250, 266, 267), (249, 248, 264, 265), (247, 246, 262, 263), (245, 244, 260, 261), (243, 242, 258, 259), (254, 253, 269, 270), (241, 240, 256, 257), (252, 251, 267, 268), (267, 266, 282, 283), (265, 264, 280, 281), (263, 262, 278, 279), (261, 260, 276, 277), (259, 258, 274, 275), (270, 269, 285, 286), (257, 256, 272, 273), (268, 267, 283, 284), (266, 265, 281, 282), (264, 263, 279, 280), (262, 261, 277, 278), (260, 259, 275, 276), (271, 270, 286, 287), (258, 257, 273, 274), (269, 268, 284, 285), (273, 272, 288, 289), (284, 283, 299, 300), (282, 281, 297, 298), (280, 279, 295, 296), (278, 277, 293, 294), (276, 275, 291, 292), (287, 286, 302, 303), (274, 273, 289, 290), (285, 284, 300, 301), (283, 282, 298, 299), (281, 280, 296, 297), (279, 278, 294, 295), (277, 276, 292, 293), (275, 274, 290, 291), (286, 285, 301, 302), (290, 289, 305, 306), (301, 300, 316, 317), (299, 298, 314, 315), (297, 296, 312, 313), (295, 294, 310, 311), (293, 292, 308, 309), (291, 290, 306, 307), (302, 301, 317, 318), (289, 288, 304, 305), (300, 299, 315, 316), (298, 297, 313, 314), (296, 295, 311, 312), (294, 293, 309, 310), (292, 291, 307, 308), (303, 302, 318, 319), (307, 306, 322, 323), (318, 317, 333, 334), (305, 304, 320, 321), (316, 315, 331, 332), (314, 313, 329, 330), (312, 311, 327, 328), (310, 309, 325, 326), (308, 307, 323, 324), (319, 318, 334, 335), (306, 305, 321, 322), (317, 316, 332, 333), (315, 314, 330, 331), (313, 312, 328, 329), (311, 310, 326, 327), (309, 308, 324, 325), (324, 323, 339, 340), (335, 334, 350, 351), (322, 321, 337, 338), (333, 332, 348, 349), (331, 330, 346, 347), (329, 328, 344, 345), (327, 326, 342, 343), (325, 324, 340, 341), (323, 322, 338, 339), (334, 333, 349, 350), (321, 320, 336, 337), (332, 331, 347, 348), (330, 329, 345, 346), (328, 327, 343, 344), (326, 325, 341, 342), (341, 340, 356, 357), (339, 338, 354, 355), (350, 349, 365, 366), (337, 336, 352, 353), (348, 347, 363, 364), (346, 345, 361, 362), (344, 343, 359, 360), (342, 341, 357, 358), (340, 339, 355, 356), (351, 350, 366, 367), (338, 337, 353, 354), (349, 348, 364, 365), (347, 346, 362, 363), (345, 344, 360, 361), (343, 342, 358, 359), (358, 357, 373, 374), (356, 355, 371, 372), (367, 366, 382, 383), (354, 353, 369, 370), (365, 364, 380, 381), (363, 362, 378, 379), (361, 360, 376, 377), (359, 358, 374, 375), (357, 356, 372, 373), (355, 354, 370, 371), (366, 365, 381, 382), (353, 352, 368, 369), (364, 363, 379, 380), (362, 361, 377, 378), (360, 359, 375, 376), (375, 374, 390, 391), (373, 372, 388, 389), (371, 370, 386, 387), (382, 381, 397, 398), (369, 368, 384, 385), (380, 379, 395, 396), (378, 377, 393, 394), (376, 375, 391, 392), (374, 373, 389, 390), (372, 371, 387, 388), (383, 382, 398, 399), (370, 369, 385, 386), (381, 380, 396, 397), (379, 378, 394, 395), (377, 376, 392, 393), (392, 391, 407, 408), (390, 389, 405, 406), (388, 387, 403, 404), (399, 398, 414, 415), (386, 385, 401, 402), (397, 396, 412, 413), (395, 394, 410, 411), (393, 392, 408, 409), (391, 390, 406, 407), (389, 388, 404, 405), (387, 386, 402, 403), (398, 397, 413, 414), (385, 384, 400, 401), (396, 395, 411, 412), (394, 393, 409, 410), (410, 409, 425, 426), (408, 407, 423, 424), (406, 405, 421, 422), (404, 403, 419, 420), (415, 414, 430, 431), (402, 401, 417, 418), (413, 412, 428, 429), (411, 410, 426, 427), (409, 408, 424, 425), (407, 406, 422, 423), (405, 404, 420, 421), (403, 402, 418, 419), (414, 413, 429, 430), (401, 400, 416, 417), (412, 411, 427, 428), (427, 426, 442, 443), (425, 424, 440, 441), (423, 422, 438, 439), (421, 420, 436, 437), (419, 418, 434, 435), (430, 429, 445, 446), (417, 416, 432, 433), (428, 427, 443, 444), (426, 425, 441, 442), (424, 423, 439, 440), (422, 421, 437, 438), (420, 419, 435, 436), (431, 430, 446, 447), (418, 417, 433, 434), (429, 428, 444, 445), (433, 432, 448, 449), (444, 443, 459, 460), (442, 441, 457, 458), (440, 439, 455, 456), (438, 437, 453, 454), (436, 435, 451, 452), (447, 446, 462, 463), (434, 433, 449, 450), (445, 444, 460, 461), (443, 442, 458, 459), (441, 440, 456, 457), (439, 438, 454, 455), (437, 436, 452, 453), (435, 434, 450, 451), (446, 445, 461, 462), (450, 449, 465, 466), (461, 460, 476, 477), (459, 458, 474, 475), (457, 456, 472, 473), (455, 454, 470, 471), (453, 452, 468, 469), (451, 450, 466, 467), (462, 461, 477, 478), (449, 448, 464, 465), (460, 459, 475, 476), (458, 457, 473, 474), (456, 455, 471, 472), (454, 453, 469, 470), (452, 451, 467, 468), (463, 462, 478, 479), (467, 466, 482, 483), (478, 477, 493, 494), (465, 464, 480, 481), (476, 475, 491, 492), (474, 473, 489, 490), (472, 471, 487, 488), (470, 469, 485, 486), (468, 467, 483, 484), (479, 478, 494, 495), (466, 465, 481, 482), (477, 476, 492, 493), (475, 474, 490, 491), (473, 472, 488, 489), (471, 470, 486, 487), (469, 468, 484, 485), (484, 483, 500, 501), (495, 494, 511, 512), (482, 481, 498, 499), (493, 492, 509, 510), (491, 490, 507, 508), (489, 488, 505, 506), (487, 486, 503, 504), (485, 484, 501, 502), (483, 482, 499, 500), (494, 493, 510, 511), (481, 480, 497, 498), (492, 491, 508, 509), (490, 489, 506, 507), (488, 487, 504, 505), (486, 485, 502, 503), (502, 501, 517, 518), (500, 499, 515, 516), (511, 510, 526, 527), (498, 497, 513, 514), (509, 508, 524, 525), (507, 506, 522, 523), (505, 504, 520, 521), (503, 502, 518, 519), (501, 500, 516, 517), (512, 511, 527, 528), (499, 498, 514, 515), (510, 509, 525, 526), (508, 507, 523, 524), (506, 505, 521, 522), (504, 503, 519, 520), (519, 518, 534, 535), (517, 516, 532, 533), (528, 527, 543, 544), (515, 514, 530, 531), (526, 525, 541, 542), (524, 523, 539, 540), (522, 521, 537, 538), (520, 519, 535, 536), (518, 517, 533, 534), (516, 515, 531, 532), (527, 526, 542, 543), (514, 513, 529, 530), (525, 524, 540, 541), (523, 522, 538, 539), (521, 520, 536, 537), (32, 496, 48), (48, 496, 64), (64, 496, 80), (80, 496, 96), (96, 496, 112), (112, 496, 128), (128, 496, 144), (144, 496, 160), (160, 496, 176), (176, 496, 192), (192, 496, 208), (208, 496, 224), (224, 496, 240), (240, 496, 256), (256, 496, 272), (272, 496, 288), (288, 496, 304), (304, 496, 320), (320, 496, 336), (336, 496, 352), (352, 496, 368), (368, 496, 384), (384, 496, 400), (400, 496, 416), (416, 496, 432), (432, 496, 448), (448, 496, 464), (464, 496, 480), (480, 496, 497), (497, 496, 513), (513, 496, 529), (536, 535, 38, 39), (534, 533, 36, 37), (532, 531, 34, 35), (543, 542, 45, 46), (530, 529, 32, 33), (541, 540, 43, 44), (539, 538, 41, 42), (537, 536, 39, 40), (535, 534, 37, 38), (533, 532, 35, 36), (544, 543, 46, 47), (531, 530, 33, 34), (542, 541, 44, 45), (529, 496, 32), (540, 539, 42, 43), (538, 537, 40, 41), (24, 23, 568, 569), (0, 31, 576, 545), (2, 1, 546, 547), (3, 2, 547, 548), (30, 29, 574, 575), (7, 6, 551, 552), (18, 17, 562, 563), (28, 27, 572, 573), (6, 5, 550, 551), (22, 21, 566, 567), (14, 13, 558, 559), (26, 25, 570, 571), (1, 0, 545, 546), (17, 16, 561, 562), (19, 18, 563, 564), (10, 9, 554, 555), (13, 12, 557, 558), (23, 22, 567, 568), (9, 8, 553, 554), (31, 30, 575, 576), (5, 4, 549, 550), (29, 28, 573, 574), (8, 7, 552, 553), (12, 11, 556, 557), (27, 26, 571, 572), (4, 3, 548, 549), (20, 19, 564, 565), (16, 15, 560, 561), (25, 24, 569, 570), (15, 14, 559, 560), (21, 20, 565, 566), (11, 10, 555, 556), (569, 568, 600, 601), (549, 548, 580, 581), (552, 551, 583, 584), (575, 574, 606, 607), (545, 576, 608, 577), (567, 566, 598, 599), (563, 562, 594, 595), (573, 572, 604, 605), (562, 561, 593, 594), (559, 558, 590, 591), (571, 570, 602, 603), (558, 557, 589, 590), (564, 563, 595, 596), (555, 554, 586, 587), (554, 553, 585, 586), (568, 567, 599, 600), (551, 550, 582, 583), (550, 549, 581, 582), (576, 575, 607, 608), (546, 545, 577, 578), (553, 552, 584, 585), (574, 573, 605, 606), (565, 564, 596, 597), (557, 556, 588, 589), (572, 571, 603, 604), (560, 559, 591, 592), (561, 560, 592, 593), (570, 569, 601, 602), (556, 555, 587, 588), (566, 565, 597, 598), (547, 546, 578, 579), (548, 547, 579, 580), (608, 607, 606, 605, 604, 603, 602, 601, 600, 584, 583, 582, 581, 580, 579, 578, 577), (586, 585, 584, 600, 599, 598, 597, 596, 595, 594, 593, 592, 591, 590, 589, 588, 587)])
me_cube.polygons.foreach_set('use_smooth', [True] * 610)
_k = set([(0, 1), (0, 31), (0, 544), (1, 2), (1, 528), (2, 3), (2, 512), (3, 4), (3, 495), (4, 5), (4, 479), (5, 6), (5, 463), (6, 7), (6, 447), (7, 8), (7, 431), (8, 9), (8, 415), (9, 10), (9, 399), (10, 11), (10, 383), (11, 12), (11, 367), (12, 13), (12, 351), (13, 14), (13, 335), (14, 15), (14, 319), (15, 16), (15, 303), (16, 17), (16, 287), (17, 18), (17, 271), (18, 19), (18, 255), (19, 20), (19, 239), (20, 21), (20, 223), (21, 22), (21, 207), (22, 23), (22, 191), (23, 24), (23, 175), (24, 25), (24, 159), (25, 26), (25, 143), (26, 27), (26, 127), (27, 28), (27, 111), (28, 29), (28, 95), (29, 30), (29, 79), (30, 31), (30, 63), (31, 47), (47, 63), (47, 544), (63, 79), (79, 95), (95, 111), (111, 127), (127, 143), (143, 159), (159, 175), (175, 191), (191, 207), (207, 223), (223, 239), (239, 255), (255, 271), (271, 287), (287, 303), (303, 319), (319, 335), (335, 351), (351, 367), (367, 383), (383, 399), (399, 415), (415, 431), (431, 447), (447, 463), (463, 479), (479, 495), (495, 512), (512, 528), (528, 544), (545, 546), (545, 576), (546, 547), (547, 548), (548, 549), (549, 550), (550, 551), (551, 552), (552, 553), (553, 554), (554, 555), (555, 556), (556, 557), (557, 558), (558, 559), (559, 560), (560, 561), (561, 562), (562, 563), (563, 564), (564, 565), (565, 566), (566, 567), (567, 568), (568, 569), (569, 570), (570, 571), (571, 572), (572, 573), (573, 574), (574, 575), (575, 576), (577, 578), (577, 608), (578, 579), (579, 580), (580, 581), (581, 582), (582, 583), (583, 584), (584, 585), (585, 586), (586, 587), (587, 588), (588, 589), (589, 590), (590, 591), (591, 592), (592, 593), (593, 594), (594, 595), (595, 596), (596, 597), (597, 598), (598, 599), (599, 600), (600, 601), (601, 602), (602, 603), (603, 604), (604, 605), (605, 606), (606, 607), (607, 608)])
me_cube.attributes.new('sharp_edge', 'BOOLEAN', 'EDGE').data.foreach_set('value', [ (min(e.vertices), max(e.vertices)) in _k for e in me_cube.edges])
_uv = me_cube.uv_layers.new(name='UVMap')
_uv.uv.foreach_set('vector', [0.8736, 3.725e-08, 0.9064, 2.98e-08, 0.9056, 0.001547, 0.8744, 0.001547, 0.624, 8.941e-08, 0.6568, 8.196e-08, 0.656, 0.001547, 0.6248, 0.001547, 0.936, 1.49e-08, 0.9688, 0.0, 0.968, 0.001547, 0.9368, 0.001547, 0.8424, 4.47e-08, 0.8752, 2.98e-08, 0.8744, 0.001547, 0.8432, 0.001547, 0.0624, 4.47e-08, 0.09524, 5.96e-08, 0.09442, 0.001547, 0.06322, 0.001547, 0.6552, 8.941e-08, 0.688, 8.196e-08, 0.6872, 0.001547, 0.656, 0.001547, 0.9048, 2.98e-08, 0.9376, 1.49e-08, 0.9368, 0.001547, 0.9056, 0.001547, 0.6864, 8.196e-08, 0.7192, 7.451e-08, 0.7184, 0.001547, 0.6872, 0.001547, 0.4056, 1.043e-07, 0.4384, 1.043e-07, 0.4376, 0.001547, 0.4064, 0.001547, 0.2184, 8.941e-08, 0.2512, 9.686e-08, 0.2504, 0.001547, 0.2192, 0.001547, 0.2808, 1.043e-07, 0.3136, 1.043e-07, 0.3128, 0.001547, 0.2816, 0.001547, 0.5928, 8.941e-08, 0.6256, 8.941e-08, 0.6248, 0.001547, 0.5936, 0.001547, 0.5616, 1.043e-07, 0.5944, 9.686e-08, 0.5936, 0.001547, 0.5624, 0.001547, 0.9672, 7.451e-09, 1.0, -1.49e-08, 0.9992, 0.001547, 0.968, 0.001547, 0.0312, 2.98e-08, 0.06404, 3.725e-08, 0.06322, 0.001547, 0.03202, 0.001547, 0.4368, 1.043e-07, 0.4696, 1.043e-07, 0.4688, 0.001547, 0.4376, 0.001547, 0.3432, 1.043e-07, 0.376, 1.118e-07, 0.3752, 0.001547, 0.344, 0.001547, 0.8112, 5.215e-08, 0.844, 4.47e-08, 0.8432, 0.001547, 0.812, 0.001547, 0.0, 7.451e-09, 0.03284, 2.235e-08, 0.03202, 0.001547, 0.000821, 0.001547, 0.3744, 1.118e-07, 0.4072, 1.118e-07, 0.4064, 0.001547, 0.3752, 0.001547, 0.2496, 9.686e-08, 0.2824, 1.043e-07, 0.2816, 0.001547, 0.2504, 0.001547, 0.7488, 6.706e-08, 0.7816, 5.96e-08, 0.7808, 0.001547, 0.7496, 0.001547, 0.312, 1.043e-07, 0.3448, 1.043e-07, 0.344, 0.001547, 0.3128, 0.001547, 0.7176, 7.451e-08, 0.7504, 6.706e-08, 0.7496, 0.001547, 0.7184, 0.001547, 0.1248, 6.706e-08, 0.1576, 8.196e-08, 0.1568, 0.001547, 0.1256, 0.001547, 0.4992, 1.118e-07, 0.532, 1.043e-07, 0.5312, 0.001547, 0.5, 0.001547, 0.156, 8.196e-08, 0.1888, 8.941e-08, 0.188, 0.001547, 0.1568, 0.001547, 0.78, 6.706e-08, 0.8128, 5.215e-08, 0.812, 0.001547, 0.7808, 0.001547, 0.0936, 5.96e-08, 0.1264, 6.706e-08, 0.1256, 0.001547, 0.09442, 0.001547, 0.1872, 8.941e-08, 0.22, 9.686e-08, 0.2192, 0.001547, 0.188, 0.001547, 0.468, 1.043e-07, 0.5008, 1.043e-07, 0.5, 0.001547, 0.4688, 0.001547, 0.5304, 1.043e-07, 0.5632, 1.043e-07, 0.5624, 0.001547, 0.5312, 0.001547, 0.2458, 0.5758, 0.2448, 0.6441, 0.2234, 0.6441, 0.2224, 0.5758, 0.2437, 0.7072, 0.2425, 0.7647, 0.2257, 0.7647, 0.2245, 0.7072, 0.2413, 0.8166, 0.2399, 0.8626, 0.2283, 0.8626, 0.227, 0.8166, 0.2493, 2.98e-08, 0.2492, 0.08812, 0.219, 0.08812, 0.219, 2.98e-08, 0.2385, 0.9032, 0.2371, 0.9387, 0.2312, 0.9387, 0.2297, 0.9032, 0.249, 0.1755, 0.2486, 0.2614, 0.2196, 0.2614, 0.2192, 0.1755, 0.2481, 0.345, 0.2475, 0.4257, 0.2207, 0.4257, 0.2201, 0.345, 0.2467, 0.5029, 0.2458, 0.5758, 0.2224, 0.5758, 0.2215, 0.5029, 0.2448, 0.6441, 0.2437, 0.7072, 0.2245, 0.7072, 0.2234, 0.6441, 0.2425, 0.7647, 0.2413, 0.8166, 0.227, 0.8166, 0.2257, 0.7647, 0.2399, 0.8626, 0.2385, 0.9032, 0.2297, 0.9032, 0.2283, 0.8626, 0.2492, 0.08812, 0.249, 0.1755, 0.2192, 0.1755, 0.219, 0.08812, 0.2371, 0.9387, 0.2356, 0.9704, 0.2326, 0.9704, 0.2312, 0.9387, 0.2486, 0.2614, 0.2481, 0.345, 0.2201, 0.345, 0.2196, 0.2614, 0.2475, 0.4257, 0.2467, 0.5029, 0.2215, 0.5029, 0.2207, 0.4257, 0.1842, 0.5029, 0.1833, 0.5758, 0.1598, 0.5758, 0.159, 0.5029, 0.1823, 0.6441, 0.1812, 0.7072, 0.1619, 0.7072, 0.1608, 0.6441, 0.18, 0.7647, 0.1787, 0.8166, 0.1644, 0.8166, 0.1631, 0.7647, 0.1774, 0.8626, 0.176, 0.9032, 0.1672, 0.9032, 0.1658, 0.8626, 0.1867, 0.08812, 0.1864, 0.1755, 0.1567, 0.1755, 0.1565, 0.08812, 0.1745, 0.9387, 0.173, 0.9704, 0.1701, 0.9704, 0.1686, 0.9387, 0.1861, 0.2614, 0.1856, 0.345, 0.1576, 0.345, 0.1571, 0.2614, 0.1849, 0.4257, 0.1842, 0.5029, 0.159, 0.5029, 0.1582, 0.4257, 0.1833, 0.5758, 0.1823, 0.6441, 0.1608, 0.6441, 0.1598, 0.5758, 0.1812, 0.7072, 0.18, 0.7647, 0.1631, 0.7647, 0.1619, 0.7072, 0.1787, 0.8166, 0.1774, 0.8626, 0.1658, 0.8626, 0.1644, 0.8166, 0.1867, 2.98e-08, 0.1867, 0.08812, 0.1565, 0.08812, 0.1564, 2.98e-08, 0.176, 0.9032, 0.1745, 0.9387, 0.1686, 0.9387, 0.1672, 0.9032, 0.1864, 0.1755, 0.1861, 0.2614, 0.1571, 0.2614, 0.1567, 0.1755, 0.1856, 0.345, 0.1849, 0.4257, 0.1582, 0.4257, 0.1576, 0.345, 0.3101, 0.4257, 0.3093, 0.5029, 0.2841, 0.5029, 0.2833, 0.4257, 0.3084, 0.5758, 0.3074, 0.6441, 0.286, 0.6441, 0.285, 0.5758, 0.3063, 0.7072, 0.3051, 0.7647, 0.2883, 0.7647, 0.2871, 0.7072, 0.3038, 0.8166, 0.3025, 0.8626, 0.2909, 0.8626, 0.2895, 0.8166, 0.3118, 2.98e-08, 0.3118, 0.08812, 0.2816, 0.08812, 0.2815, 2.98e-08, 0.3011, 0.9032, 0.2996, 0.9387, 0.2937, 0.9387, 0.2923, 0.9032, 0.3116, 0.1755, 0.3112, 0.2614, 0.2822, 0.2614, 0.2818, 0.1755, 0.3107, 0.345, 0.3101, 0.4257, 0.2833, 0.4257, 0.2827, 0.345, 0.3093, 0.5029, 0.3084, 0.5758, 0.285, 0.5758, 0.2841, 0.5029, 0.3074, 0.6441, 0.3063, 0.7072, 0.2871, 0.7072, 0.286, 0.6441, 0.3051, 0.7647, 0.3038, 0.8166, 0.2895, 0.8166, 0.2883, 0.7647, 0.3025, 0.8626, 0.3011, 0.9032, 0.2923, 0.9032, 0.2909, 0.8626, 0.3118, 0.08812, 0.3116, 0.1755, 0.2818, 0.1755, 0.2816, 0.08812, 0.2996, 0.9387, 0.2982, 0.9704, 0.2952, 0.9704, 0.2937, 0.9387, 0.3112, 0.2614, 0.3107, 0.345, 0.2827, 0.345, 0.2822, 0.2614, 0.3733, 0.345, 0.3726, 0.4257, 0.3459, 0.4257, 0.3452, 0.345, 0.3719, 0.5029, 0.371, 0.5758, 0.3475, 0.5758, 0.3466, 0.5029, 0.37, 0.6441, 0.3689, 0.7072, 0.3496, 0.7072, 0.3485, 0.6441, 0.3677, 0.7647, 0.3664, 0.8166, 0.3521, 0.8166, 0.3508, 0.7647, 0.365, 0.8626, 0.3636, 0.9032, 0.3548, 0.9032, 0.3534, 0.8626, 0.3743, 0.08812, 0.3741, 0.1755, 0.3444, 0.1755, 0.3441, 0.08812, 0.3622, 0.9387, 0.3607, 0.9704, 0.3578, 0.9704, 0.3563, 0.9387, 0.3738, 0.2614, 0.3733, 0.345, 0.3452, 0.345, 0.3447, 0.2614, 0.3726, 0.4257, 0.3719, 0.5029, 0.3466, 0.5029, 0.3459, 0.4257, 0.371, 0.5758, 0.37, 0.6441, 0.3485, 0.6441, 0.3475, 0.5758, 0.3689, 0.7072, 0.3677, 0.7647, 0.3508, 0.7647, 0.3496, 0.7072, 0.3664, 0.8166, 0.365, 0.8626, 0.3534, 0.8626, 0.3521, 0.8166, 0.3744, 2.98e-08, 0.3743, 0.08812, 0.3441, 0.08812, 0.3441, 2.98e-08, 0.3636, 0.9032, 0.3622, 0.9387, 0.3563, 0.9387, 0.3548, 0.9032, 0.3741, 0.1755, 0.3738, 0.2614, 0.3447, 0.2614, 0.3444, 0.1755, 0.5812, 0.9387, 0.5797, 0.9704, 0.5767, 0.9704, 0.5752, 0.9387, 0.5927, 0.2614, 0.5922, 0.345, 0.5642, 0.345, 0.5637, 0.2614, 0.5916, 0.4257, 0.5908, 0.5029, 0.5656, 0.5029, 0.5648, 0.4257, 0.5899, 0.5758, 0.5889, 0.6441, 0.5675, 0.6441, 0.5665, 0.5758, 0.5878, 0.7072, 0.5866, 0.7647, 0.5698, 0.7647, 0.5686, 0.7072, 0.5853, 0.8166, 0.584, 0.8626, 0.5724, 0.8626, 0.5711, 0.8166, 0.5934, 2.98e-08, 0.5933, 0.08812, 0.5631, 0.08812, 0.563, 2.98e-08, 0.5826, 0.9032, 0.5812, 0.9387, 0.5752, 0.9387, 0.5738, 0.9032, 0.5931, 0.1755, 0.5927, 0.2614, 0.5637, 0.2614, 0.5633, 0.1755, 0.5922, 0.345, 0.5916, 0.4257, 0.5648, 0.4257, 0.5642, 0.345, 0.5908, 0.5029, 0.5899, 0.5758, 0.5665, 0.5758, 0.5656, 0.5029, 0.5889, 0.6441, 0.5878, 0.7072, 0.5686, 0.7072, 0.5675, 0.6441, 0.5866, 0.7647, 0.5853, 0.8166, 0.5711, 0.8166, 0.5698, 0.7647, 0.584, 0.8626, 0.5826, 0.9032, 0.5738, 0.9032, 0.5724, 0.8626, 0.5933, 0.08812, 0.5931, 0.1755, 0.5633, 0.1755, 0.5631, 0.08812, 0.2698, 0.9032, 0.2684, 0.9387, 0.2624, 0.9387, 0.261, 0.9032, 0.2803, 0.1755, 0.2799, 0.2614, 0.2509, 0.2614, 0.2505, 0.1755, 0.2794, 0.345, 0.2788, 0.4257, 0.252, 0.4257, 0.2514, 0.345, 0.278, 0.5029, 0.2771, 0.5758, 0.2537, 0.5758, 0.2528, 0.5029, 0.2761, 0.6441, 0.275, 0.7072, 0.2558, 0.7072, 0.2547, 0.6441, 0.2738, 0.7647, 0.2726, 0.8166, 0.2583, 0.8166, 0.257, 0.7647, 0.2712, 0.8626, 0.2698, 0.9032, 0.261, 0.9032, 0.2596, 0.8626, 0.2805, 0.08812, 0.2803, 0.1755, 0.2505, 0.1755, 0.2503, 0.08812, 0.2684, 0.9387, 0.2669, 0.9704, 0.2639, 0.9704, 0.2624, 0.9387, 0.2799, 0.2614, 0.2794, 0.345, 0.2514, 0.345, 0.2509, 0.2614, 0.2788, 0.4257, 0.278, 0.5029, 0.2528, 0.5029, 0.252, 0.4257, 0.2771, 0.5758, 0.2761, 0.6441, 0.2547, 0.6441, 0.2537, 0.5758, 0.275, 0.7072, 0.2738, 0.7647, 0.257, 0.7647, 0.2558, 0.7072, 0.2726, 0.8166, 0.2712, 0.8626, 0.2596, 0.8626, 0.2583, 0.8166, 0.2806, 2.98e-08, 0.2805, 0.08812, 0.2503, 0.08812, 0.2502, 2.98e-08, 0.4589, 0.8626, 0.4575, 0.9032, 0.4487, 0.9032, 0.4473, 0.8626, 0.4682, 0.08812, 0.468, 0.1755, 0.4382, 0.1755, 0.438, 0.08812, 0.456, 0.9387, 0.4546, 0.9704, 0.4516, 0.9704, 0.4501, 0.9387, 0.4676, 0.2614, 0.4671, 0.345, 0.4391, 0.345, 0.4386, 0.2614, 0.4665, 0.4257, 0.4657, 0.5029, 0.4405, 0.5029, 0.4397, 0.4257, 0.4648, 0.5758, 0.4638, 0.6441, 0.4424, 0.6441, 0.4414, 0.5758, 0.4627, 0.7072, 0.4615, 0.7647, 0.4447, 0.7647, 0.4435, 0.7072, 0.4602, 0.8166, 0.4589, 0.8626, 0.4473, 0.8626, 0.4459, 0.8166, 0.4682, 2.98e-08, 0.4682, 0.08812, 0.438, 0.08812, 0.4379, 2.98e-08, 0.4575, 0.9032, 0.456, 0.9387, 0.4501, 0.9387, 0.4487, 0.9032, 0.468, 0.1755, 0.4676, 0.2614, 0.4386, 0.2614, 0.4382, 0.1755, 0.4671, 0.345, 0.4665, 0.4257, 0.4397, 0.4257, 0.4391, 0.345, 0.4657, 0.5029, 0.4648, 0.5758, 0.4414, 0.5758, 0.4405, 0.5029, 0.4638, 0.6441, 0.4627, 0.7072, 0.4435, 0.7072, 0.4424, 0.6441, 0.4615, 0.7647, 0.4602, 0.8166, 0.4459, 0.8166, 0.4447, 0.7647, 0.21, 0.8166, 0.2086, 0.8626, 0.197, 0.8626, 0.1957, 0.8166, 0.218, 2.98e-08, 0.2179, 0.08812, 0.1878, 0.08812, 0.1877, 2.98e-08, 0.2072, 0.9032, 0.2058, 0.9387, 0.1999, 0.9387, 0.1984, 0.9032, 0.2177, 0.1755, 0.2174, 0.2614, 0.1883, 0.2614, 0.188, 0.1755, 0.2169, 0.345, 0.2162, 0.4257, 0.1895, 0.4257, 0.1888, 0.345, 0.2155, 0.5029, 0.2146, 0.5758, 0.1911, 0.5758, 0.1902, 0.5029, 0.2136, 0.6441, 0.2125, 0.7072, 0.1932, 0.7072, 0.1921, 0.6441, 0.2113, 0.7647, 0.21, 0.8166, 0.1957, 0.8166, 0.1944, 0.7647, 0.2086, 0.8626, 0.2072, 0.9032, 0.1984, 0.9032, 0.197, 0.8626, 0.2179, 0.08812, 0.2177, 0.1755, 0.188, 0.1755, 0.1878, 0.08812, 0.2058, 0.9387, 0.2043, 0.9704, 0.2014, 0.9704, 0.1999, 0.9387, 0.2174, 0.2614, 0.2169, 0.345, 0.1888, 0.345, 0.1883, 0.2614, 0.2162, 0.4257, 0.2155, 0.5029, 0.1902, 0.5029, 0.1895, 0.4257, 0.2146, 0.5758, 0.2136, 0.6441, 0.1921, 0.6441, 0.1911, 0.5758, 0.2125, 0.7072, 0.2113, 0.7647, 0.1944, 0.7647, 0.1932, 0.7072, 0.1174, 0.7647, 0.1162, 0.8166, 0.1019, 0.8166, 0.1006, 0.7647, 0.1148, 0.8626, 0.1134, 0.9032, 0.1046, 0.9032, 0.1032, 0.8626, 0.1241, 0.08812, 0.1239, 0.1755, 0.09413, 0.1755, 0.09391, 0.08812, 0.112, 0.9387, 0.1105, 0.9704, 0.1075, 0.9704, 0.106, 0.9387, 0.1235, 0.2614, 0.123, 0.345, 0.09499, 0.345, 0.09449, 0.2614, 0.1224, 0.4257, 0.1216, 0.5029, 0.09639, 0.5029, 0.09563, 0.4257, 0.1207, 0.5758, 0.1197, 0.6441, 0.09828, 0.6441, 0.09728, 0.5758, 0.1186, 0.7072, 0.1174, 0.7647, 0.1006, 0.7647, 0.09938, 0.7072, 0.1162, 0.8166, 0.1148, 0.8626, 0.1032, 0.8626, 0.1019, 0.8166, 0.1242, 2.98e-08, 0.1241, 0.08812, 0.09391, 0.08812, 0.09384, 2.98e-08, 0.1134, 0.9032, 0.112, 0.9387, 0.106, 0.9387, 0.1046, 0.9032, 0.1239, 0.1755, 0.1235, 0.2614, 0.09449, 0.2614, 0.09413, 0.1755, 0.123, 0.345, 0.1224, 0.4257, 0.09563, 0.4257, 0.09499, 0.345, 0.1216, 0.5029, 0.1207, 0.5758, 0.09728, 0.5758, 0.09639, 0.5029, 0.1197, 0.6441, 0.1186, 0.7072, 0.09938, 0.7072, 0.09828, 0.6441, 0.3376, 0.7072, 0.3364, 0.7647, 0.3195, 0.7647, 0.3183, 0.7072, 0.3351, 0.8166, 0.3338, 0.8626, 0.3222, 0.8626, 0.3208, 0.8166, 0.3431, 2.98e-08, 0.3431, 0.08812, 0.3129, 0.08812, 0.3128, 2.98e-08, 0.3324, 0.9032, 0.3309, 0.9387, 0.325, 0.9387, 0.3236, 0.9032, 0.3428, 0.1755, 0.3425, 0.2614, 0.3135, 0.2614, 0.3131, 0.1755, 0.342, 0.345, 0.3413, 0.4257, 0.3146, 0.4257, 0.314, 0.345, 0.3406, 0.5029, 0.3397, 0.5758, 0.3162, 0.5758, 0.3154, 0.5029, 0.3387, 0.6441, 0.3376, 0.7072, 0.3183, 0.7072, 0.3172, 0.6441, 0.3364, 0.7647, 0.3351, 0.8166, 0.3208, 0.8166, 0.3195, 0.7647, 0.3338, 0.8626, 0.3324, 0.9032, 0.3236, 0.9032, 0.3222, 0.8626, 0.3431, 0.08812, 0.3428, 0.1755, 0.3131, 0.1755, 0.3129, 0.08812, 0.3309, 0.9387, 0.3294, 0.9704, 0.3265, 0.9704, 0.325, 0.9387, 0.3425, 0.2614, 0.342, 0.345, 0.314, 0.345, 0.3135, 0.2614, 0.3413, 0.4257, 0.3406, 0.5029, 0.3154, 0.5029, 0.3146, 0.4257, 0.3397, 0.5758, 0.3387, 0.6441, 0.3172, 0.6441, 0.3162, 0.5758, 0.02589, 0.6441, 0.02479, 0.7072, 0.005544, 0.7072, 0.004442, 0.6441, 0.02359, 0.7647, 0.02231, 0.8166, 0.008016, 0.8166, 0.00674, 0.7647, 0.02097, 0.8626, 0.01957, 0.9032, 0.01076, 0.9032, 0.009361, 0.8626, 0.03026, 0.08812, 0.03004, 0.1755, 0.0002914, 0.1755, 7.305e-05, 0.08812, 0.01812, 0.9387, 0.01665, 0.9704, 0.01368, 0.9704, 0.01221, 0.9387, 0.02968, 0.2614, 0.02918, 0.345, 0.001154, 0.345, 0.000653, 0.2614, 0.02854, 0.4257, 0.02777, 0.5029, 0.002556, 0.5029, 0.001791, 0.4257, 0.02689, 0.5758, 0.02589, 0.6441, 0.004442, 0.6441, 0.003442, 0.5758, 0.02479, 0.7072, 0.02359, 0.7647, 0.00674, 0.7647, 0.005544, 0.7072, 0.02231, 0.8166, 0.02097, 0.8626, 0.009361, 0.8626, 0.008016, 0.8166, 0.03033, 2.98e-08, 0.03026, 0.08812, 7.305e-05, 0.08812, 5.96e-08, 2.98e-08, 0.01957, 0.9032, 0.01812, 0.9387, 0.01221, 0.9387, 0.01076, 0.9032, 0.03004, 0.1755, 0.02968, 0.2614, 0.000653, 0.2614, 0.0002914, 0.1755, 0.02918, 0.345, 0.02854, 0.4257, 0.001791, 0.4257, 0.001154, 0.345, 0.02777, 0.5029, 0.02689, 0.5758, 0.003442, 0.5758, 0.002556, 0.5029, 0.152, 0.5758, 0.151, 0.6441, 0.1296, 0.6441, 0.1286, 0.5758, 0.1499, 0.7072, 0.1487, 0.7647, 0.1319, 0.7647, 0.1307, 0.7072, 0.1474, 0.8166, 0.1461, 0.8626, 0.1345, 0.8626, 0.1331, 0.8166, 0.1554, 2.98e-08, 0.1554, 0.08812, 0.1252, 0.08812, 0.1251, 2.98e-08, 0.1447, 0.9032, 0.1432, 0.9387, 0.1373, 0.9387, 0.1359, 0.9032, 0.1552, 0.1755, 0.1548, 0.2614, 0.1258, 0.2614, 0.1254, 0.1755, 0.1543, 0.345, 0.1537, 0.4257, 0.1269, 0.4257, 0.1263, 0.345, 0.1529, 0.5029, 0.152, 0.5758, 0.1286, 0.5758, 0.1277, 0.5029, 0.151, 0.6441, 0.1499, 0.7072, 0.1307, 0.7072, 0.1296, 0.6441, 0.1487, 0.7647, 0.1474, 0.8166, 0.1331, 0.8166, 0.1319, 0.7647, 0.1461, 0.8626, 0.1447, 0.9032, 0.1359, 0.9032, 0.1345, 0.8626, 0.1554, 0.08812, 0.1552, 0.1755, 0.1254, 0.1755, 0.1252, 0.08812, 0.1432, 0.9387, 0.1418, 0.9704, 0.1388, 0.9704, 0.1373, 0.9387, 0.1548, 0.2614, 0.1543, 0.345, 0.1263, 0.345, 0.1258, 0.2614, 0.1537, 0.4257, 0.1529, 0.5029, 0.1277, 0.5029, 0.1269, 0.4257, 0.4344, 0.5029, 0.4335, 0.5758, 0.4101, 0.5758, 0.4092, 0.5029, 0.4325, 0.6441, 0.4314, 0.7072, 0.4122, 0.7072, 0.4111, 0.6441, 0.4302, 0.7647, 0.4289, 0.8166, 0.4147, 0.8166, 0.4134, 0.7647, 0.4276, 0.8626, 0.4262, 0.9032, 0.4174, 0.9032, 0.416, 0.8626, 0.4369, 0.08812, 0.4367, 0.1755, 0.4069, 0.1755, 0.4067, 0.08812, 0.4248, 0.9387, 0.4233, 0.9704, 0.4203, 0.9704, 0.4188, 0.9387, 0.4363, 0.2614, 0.4358, 0.345, 0.4078, 0.345, 0.4073, 0.2614, 0.4352, 0.4257, 0.4344, 0.5029, 0.4092, 0.5029, 0.4084, 0.4257, 0.4335, 0.5758, 0.4325, 0.6441, 0.4111, 0.6441, 0.4101, 0.5758, 0.4314, 0.7072, 0.4302, 0.7647, 0.4134, 0.7647, 0.4122, 0.7072, 0.4289, 0.8166, 0.4276, 0.8626, 0.416, 0.8626, 0.4147, 0.8166, 0.437, 2.98e-08, 0.4369, 0.08812, 0.4067, 0.08812, 0.4066, 2.98e-08, 0.4262, 0.9032, 0.4248, 0.9387, 0.4188, 0.9387, 0.4174, 0.9032, 0.4367, 0.1755, 0.4363, 0.2614, 0.4073, 0.2614, 0.4069, 0.1755, 0.4358, 0.345, 0.4352, 0.4257, 0.4084, 0.4257, 0.4078, 0.345, 0.0911, 0.4257, 0.09033, 0.5029, 0.06512, 0.5029, 0.06435, 0.4257, 0.08945, 0.5758, 0.08845, 0.6441, 0.067, 0.6441, 0.066, 0.5758, 0.08735, 0.7072, 0.08615, 0.7647, 0.0693, 0.7647, 0.0681, 0.7072, 0.08487, 0.8166, 0.08353, 0.8626, 0.07192, 0.8626, 0.07058, 0.8166, 0.09289, 2.98e-08, 0.09282, 0.08812, 0.06263, 0.08812, 0.06256, 2.98e-08, 0.08213, 0.9032, 0.08068, 0.9387, 0.07477, 0.9387, 0.07332, 0.9032, 0.0926, 0.1755, 0.09224, 0.2614, 0.06321, 0.2614, 0.06285, 0.1755, 0.09174, 0.345, 0.0911, 0.4257, 0.06435, 0.4257, 0.06371, 0.345, 0.09033, 0.5029, 0.08945, 0.5758, 0.066, 0.5758, 0.06512, 0.5029, 0.08845, 0.6441, 0.08735, 0.7072, 0.0681, 0.7072, 0.067, 0.6441, 0.08615, 0.7647, 0.08487, 0.8166, 0.07058, 0.8166, 0.0693, 0.7647, 0.08353, 0.8626, 0.08213, 0.9032, 0.07332, 0.9032, 0.07192, 0.8626, 0.09282, 0.08812, 0.0926, 0.1755, 0.06285, 0.1755, 0.06263, 0.08812, 0.08068, 0.9387, 0.07921, 0.9704, 0.07624, 0.9704, 0.07477, 0.9387, 0.09224, 0.2614, 0.09174, 0.345, 0.06371, 0.345, 0.06321, 0.2614, 0.6235, 0.345, 0.6229, 0.4257, 0.5961, 0.4257, 0.5955, 0.345, 0.6221, 0.5029, 0.6212, 0.5758, 0.5978, 0.5758, 0.5969, 0.5029, 0.6202, 0.6441, 0.6191, 0.7072, 0.5999, 0.7072, 0.5988, 0.6441, 0.6179, 0.7647, 0.6166, 0.8166, 0.6023, 0.8166, 0.6011, 0.7647, 0.6153, 0.8626, 0.6139, 0.9032, 0.6051, 0.9032, 0.6037, 0.8626, 0.6246, 0.08812, 0.6244, 0.1755, 0.5946, 0.1755, 0.5944, 0.08812, 0.6124, 0.9387, 0.611, 0.9704, 0.608, 0.9704, 0.6065, 0.9387, 0.624, 0.2614, 0.6235, 0.345, 0.5955, 0.345, 0.595, 0.2614, 0.6229, 0.4257, 0.6221, 0.5029, 0.5969, 0.5029, 0.5961, 0.4257, 0.6212, 0.5758, 0.6202, 0.6441, 0.5988, 0.6441, 0.5978, 0.5758, 0.6191, 0.7072, 0.6179, 0.7647, 0.6011, 0.7647, 0.5999, 0.7072, 0.6166, 0.8166, 0.6153, 0.8626, 0.6037, 0.8626, 0.6023, 0.8166, 0.6246, 2.98e-08, 0.6246, 0.08812, 0.5944, 0.08812, 0.5943, 2.98e-08, 0.6139, 0.9032, 0.6124, 0.9387, 0.6065, 0.9387, 0.6051, 0.9032, 0.6244, 0.1755, 0.624, 0.2614, 0.595, 0.2614, 0.5946, 0.1755, 0.0494, 0.9387, 0.04793, 0.9704, 0.04496, 0.9704, 0.04349, 0.9387, 0.06096, 0.2614, 0.06046, 0.345, 0.03243, 0.345, 0.03193, 0.2614, 0.05982, 0.4257, 0.05905, 0.5029, 0.03384, 0.5029, 0.03307, 0.4257, 0.05817, 0.5758, 0.05717, 0.6441, 0.03572, 0.6441, 0.03472, 0.5758, 0.05607, 0.7072, 0.05487, 0.7647, 0.03802, 0.7647, 0.03682, 0.7072, 0.05359, 0.8166, 0.05225, 0.8626, 0.04064, 0.8626, 0.0393, 0.8166, 0.06161, 2.98e-08, 0.06154, 0.08812, 0.03135, 0.08812, 0.03128, 2.98e-08, 0.05085, 0.9032, 0.0494, 0.9387, 0.04349, 0.9387, 0.04204, 0.9032, 0.06132, 0.1755, 0.06096, 0.2614, 0.03193, 0.2614, 0.03157, 0.1755, 0.06046, 0.345, 0.05982, 0.4257, 0.03307, 0.4257, 0.03243, 0.345, 0.05905, 0.5029, 0.05817, 0.5758, 0.03472, 0.5758, 0.03384, 0.5029, 0.05717, 0.6441, 0.05607, 0.7072, 0.03682, 0.7072, 0.03572, 0.6441, 0.05487, 0.7647, 0.05359, 0.8166, 0.0393, 0.8166, 0.03802, 0.7647, 0.05225, 0.8626, 0.05085, 0.9032, 0.04204, 0.9032, 0.04064, 0.8626, 0.06154, 0.08812, 0.06132, 0.1755, 0.03157, 0.1755, 0.03135, 0.08812, 0.2384, 0.9032, 0.237, 0.9387, 0.231, 0.9387, 0.2296, 0.9032, 0.2489, 0.1755, 0.2485, 0.2614, 0.2195, 0.2614, 0.2191, 0.1755, 0.248, 0.345, 0.2474, 0.4257, 0.2206, 0.4257, 0.22, 0.345, 0.2466, 0.5029, 0.2457, 0.5758, 0.2223, 0.5758, 0.2214, 0.5029, 0.2447, 0.6441, 0.2436, 0.7072, 0.2244, 0.7072, 0.2233, 0.6441, 0.2424, 0.7647, 0.2411, 0.8166, 0.2269, 0.8166, 0.2256, 0.7647, 0.2398, 0.8626, 0.2384, 0.9032, 0.2296, 0.9032, 0.2282, 0.8626, 0.2491, 0.08812, 0.2489, 0.1755, 0.2191, 0.1755, 0.2189, 0.08812, 0.237, 0.9387, 0.2355, 0.9704, 0.2325, 0.9704, 0.231, 0.9387, 0.2485, 0.2614, 0.248, 0.345, 0.22, 0.345, 0.2195, 0.2614, 0.2474, 0.4257, 0.2466, 0.5029, 0.2214, 0.5029, 0.2206, 0.4257, 0.2457, 0.5758, 0.2447, 0.6441, 0.2233, 0.6441, 0.2223, 0.5758, 0.2436, 0.7072, 0.2424, 0.7647, 0.2256, 0.7647, 0.2244, 0.7072, 0.2411, 0.8166, 0.2398, 0.8626, 0.2282, 0.8626, 0.2269, 0.8166, 0.2492, 2.98e-08, 0.2491, 0.08812, 0.2189, 0.08812, 0.2188, 2.98e-08, 0.2088, 0.8626, 0.2074, 0.9032, 0.1986, 0.9032, 0.1972, 0.8626, 0.2181, 0.08812, 0.2179, 0.1755, 0.1881, 0.1755, 0.1879, 0.08812, 0.206, 0.9387, 0.2045, 0.9704, 0.2015, 0.9704, 0.2, 0.9387, 0.2175, 0.2614, 0.217, 0.345, 0.189, 0.345, 0.1885, 0.2614, 0.2164, 0.4257, 0.2156, 0.5029, 0.1904, 0.5029, 0.1896, 0.4257, 0.2147, 0.5758, 0.2137, 0.6441, 0.1923, 0.6441, 0.1913, 0.5758, 0.2126, 0.7072, 0.2114, 0.7647, 0.1946, 0.7647, 0.1934, 0.7072, 0.2101, 0.8166, 0.2088, 0.8626, 0.1972, 0.8626, 0.1959, 0.8166, 0.2182, 2.98e-08, 0.2181, 0.08812, 0.1879, 0.08812, 0.1878, 2.98e-08, 0.2074, 0.9032, 0.206, 0.9387, 0.2, 0.9387, 0.1986, 0.9032, 0.2179, 0.1755, 0.2175, 0.2614, 0.1885, 0.2614, 0.1881, 0.1755, 0.217, 0.345, 0.2164, 0.4257, 0.1896, 0.4257, 0.189, 0.345, 0.2156, 0.5029, 0.2147, 0.5758, 0.1913, 0.5758, 0.1904, 0.5029, 0.2137, 0.6441, 0.2126, 0.7072, 0.1934, 0.7072, 0.1923, 0.6441, 0.2114, 0.7647, 0.2101, 0.8166, 0.1959, 0.8166, 0.1946, 0.7647, 0.1791, 0.8166, 0.1778, 0.8626, 0.1662, 0.8626, 0.1649, 0.8166, 0.1872, 2.98e-08, 0.1871, 0.08812, 0.1569, 0.08812, 0.1568, 2.98e-08, 0.1764, 0.9032, 0.175, 0.9387, 0.169, 0.9387, 0.1676, 0.9032, 0.1869, 0.1755, 0.1865, 0.2614, 0.1575, 0.2614, 0.1571, 0.1755, 0.186, 0.345, 0.1854, 0.4257, 0.1586, 0.4257, 0.158, 0.345, 0.1846, 0.5029, 0.1837, 0.5758, 0.1603, 0.5758, 0.1594, 0.5029, 0.1827, 0.6441, 0.1816, 0.7072, 0.1624, 0.7072, 0.1613, 0.6441, 0.1804, 0.7647, 0.1791, 0.8166, 0.1649, 0.8166, 0.1636, 0.7647, 0.1778, 0.8626, 0.1764, 0.9032, 0.1676, 0.9032, 0.1662, 0.8626, 0.1871, 0.08812, 0.1869, 0.1755, 0.1571, 0.1755, 0.1569, 0.08812, 0.175, 0.9387, 0.1735, 0.9704, 0.1705, 0.9704, 0.169, 0.9387, 0.1865, 0.2614, 0.186, 0.345, 0.158, 0.345, 0.1575, 0.2614, 0.1854, 0.4257, 0.1846, 0.5029, 0.1594, 0.5029, 0.1586, 0.4257, 0.1837, 0.5758, 0.1827, 0.6441, 0.1613, 0.6441, 0.1603, 0.5758, 0.1816, 0.7072, 0.1804, 0.7647, 0.1636, 0.7647, 0.1624, 0.7072, 0.1484, 0.7647, 0.1471, 0.8166, 0.1329, 0.8166, 0.1316, 0.7647, 0.1458, 0.8626, 0.1444, 0.9032, 0.1356, 0.9032, 0.1342, 0.8626, 0.1551, 0.08812, 0.1549, 0.1755, 0.1251, 0.1755, 0.1249, 0.08812, 0.143, 0.9387, 0.1415, 0.9704, 0.1385, 0.9704, 0.137, 0.9387, 0.1545, 0.2614, 0.154, 0.345, 0.126, 0.345, 0.1255, 0.2614, 0.1534, 0.4257, 0.1526, 0.5029, 0.1274, 0.5029, 0.1266, 0.4257, 0.1517, 0.5758, 0.1507, 0.6441, 0.1293, 0.6441, 0.1283, 0.5758, 0.1496, 0.7072, 0.1484, 0.7647, 0.1316, 0.7647, 0.1304, 0.7072, 0.1471, 0.8166, 0.1458, 0.8626, 0.1342, 0.8626, 0.1329, 0.8166, 0.1552, 2.98e-08, 0.1551, 0.08812, 0.1249, 0.08812, 0.1248, 2.98e-08, 0.1444, 0.9032, 0.143, 0.9387, 0.137, 0.9387, 0.1356, 0.9032, 0.1549, 0.1755, 0.1545, 0.2614, 0.1255, 0.2614, 0.1251, 0.1755, 0.154, 0.345, 0.1534, 0.4257, 0.1266, 0.4257, 0.126, 0.345, 0.1526, 0.5029, 0.1517, 0.5758, 0.1283, 0.5758, 0.1274, 0.5029, 0.1507, 0.6441, 0.1496, 0.7072, 0.1304, 0.7072, 0.1293, 0.6441, 0.1186, 0.7072, 0.1174, 0.7647, 0.1006, 0.7647, 0.09938, 0.7072, 0.1161, 0.8166, 0.1148, 0.8626, 0.1032, 0.8626, 0.1019, 0.8166, 0.1242, 2.98e-08, 0.1241, 0.08812, 0.09391, 0.08812, 0.09384, 2.98e-08, 0.1134, 0.9032, 0.112, 0.9387, 0.106, 0.9387, 0.1046, 0.9032, 0.1239, 0.1755, 0.1235, 0.2614, 0.09449, 0.2614, 0.09413, 0.1755, 0.123, 0.345, 0.1224, 0.4257, 0.09563, 0.4257, 0.09499, 0.345, 0.1216, 0.5029, 0.1207, 0.5758, 0.09728, 0.5758, 0.09639, 0.5029, 0.1197, 0.6441, 0.1186, 0.7072, 0.09938, 0.7072, 0.09828, 0.6441, 0.1174, 0.7647, 0.1161, 0.8166, 0.1019, 0.8166, 0.1006, 0.7647, 0.1148, 0.8626, 0.1134, 0.9032, 0.1046, 0.9032, 0.1032, 0.8626, 0.1241, 0.08812, 0.1239, 0.1755, 0.09413, 0.1755, 0.09391, 0.08812, 0.112, 0.9387, 0.1105, 0.9704, 0.1075, 0.9704, 0.106, 0.9387, 0.1235, 0.2614, 0.123, 0.345, 0.09499, 0.345, 0.09449, 0.2614, 0.1224, 0.4257, 0.1216, 0.5029, 0.09639, 0.5029, 0.09563, 0.4257, 0.1207, 0.5758, 0.1197, 0.6441, 0.09828, 0.6441, 0.09728, 0.5758, 0.08872, 0.6441, 0.08762, 0.7072, 0.06838, 0.7072, 0.06728, 0.6441, 0.08643, 0.7647, 0.08515, 0.8166, 0.07085, 0.8166, 0.06957, 0.7647, 0.0838, 0.8626, 0.0824, 0.9032, 0.0736, 0.9032, 0.0722, 0.8626, 0.09309, 0.08812, 0.09287, 0.1755, 0.06313, 0.1755, 0.06291, 0.08812, 0.08096, 0.9387, 0.07949, 0.9704, 0.07651, 0.9704, 0.07504, 0.9387, 0.09251, 0.2614, 0.09201, 0.345, 0.06399, 0.345, 0.06349, 0.2614, 0.09137, 0.4257, 0.09061, 0.5029, 0.06539, 0.5029, 0.06463, 0.4257, 0.08972, 0.5758, 0.08872, 0.6441, 0.06728, 0.6441, 0.06628, 0.5758, 0.08762, 0.7072, 0.08643, 0.7647, 0.06957, 0.7647, 0.06838, 0.7072, 0.08515, 0.8166, 0.0838, 0.8626, 0.0722, 0.8626, 0.07085, 0.8166, 0.09317, 2.98e-08, 0.09309, 0.08812, 0.06291, 0.08812, 0.06284, 2.98e-08, 0.0824, 0.9032, 0.08096, 0.9387, 0.07504, 0.9387, 0.0736, 0.9032, 0.09287, 0.1755, 0.09251, 0.2614, 0.06349, 0.2614, 0.06313, 0.1755, 0.09201, 0.345, 0.09137, 0.4257, 0.06463, 0.4257, 0.06399, 0.345, 0.09061, 0.5029, 0.08972, 0.5758, 0.06628, 0.5758, 0.06539, 0.5029, 0.05772, 0.5758, 0.05672, 0.6441, 0.03528, 0.6441, 0.03428, 0.5758, 0.05562, 0.7072, 0.05443, 0.7647, 0.03757, 0.7647, 0.03638, 0.7072, 0.05315, 0.8166, 0.0518, 0.8626, 0.0402, 0.8626, 0.03885, 0.8166, 0.06117, 2.98e-08, 0.06109, 0.08812, 0.03091, 0.08812, 0.03084, 2.98e-08, 0.0504, 0.9032, 0.04896, 0.9387, 0.04304, 0.9387, 0.0416, 0.9032, 0.06087, 0.1755, 0.06051, 0.2614, 0.03149, 0.2614, 0.03113, 0.1755, 0.06001, 0.345, 0.05937, 0.4257, 0.03263, 0.4257, 0.03199, 0.345, 0.05861, 0.5029, 0.05772, 0.5758, 0.03428, 0.5758, 0.03339, 0.5029, 0.05672, 0.6441, 0.05562, 0.7072, 0.03638, 0.7072, 0.03528, 0.6441, 0.05443, 0.7647, 0.05315, 0.8166, 0.03885, 0.8166, 0.03757, 0.7647, 0.0518, 0.8626, 0.0504, 0.9032, 0.0416, 0.9032, 0.0402, 0.8626, 0.06109, 0.08812, 0.06087, 0.1755, 0.03113, 0.1755, 0.03091, 0.08812, 0.04896, 0.9387, 0.04749, 0.9704, 0.04451, 0.9704, 0.04304, 0.9387, 0.06051, 0.2614, 0.06001, 0.345, 0.03199, 0.345, 0.03149, 0.2614, 0.05937, 0.4257, 0.05861, 0.5029, 0.03339, 0.5029, 0.03263, 0.4257, 0.02854, 0.4257, 0.02777, 0.5029, 0.002556, 0.5029, 0.001791, 0.4257, 0.02689, 0.5758, 0.02589, 0.6441, 0.004442, 0.6441, 0.003442, 0.5758, 0.02479, 0.7072, 0.02359, 0.7647, 0.006739, 0.7647, 0.005544, 0.7072, 0.02231, 0.8166, 0.02097, 0.8626, 0.009361, 0.8626, 0.008016, 0.8166, 0.03033, 0.0, 0.03026, 0.08812, 7.302e-05, 0.08812, 0.0, 0.0, 0.01957, 0.9032, 0.01812, 0.9387, 0.01221, 0.9387, 0.01076, 0.9032, 0.03004, 0.1755, 0.02968, 0.2614, 0.000653, 0.2614, 0.0002913, 0.1755, 0.02918, 0.345, 0.02854, 0.4257, 0.001791, 0.4257, 0.001154, 0.345, 0.02777, 0.5029, 0.02689, 0.5758, 0.003442, 0.5758, 0.002556, 0.5029, 0.02589, 0.6441, 0.02479, 0.7072, 0.005544, 0.7072, 0.004442, 0.6441, 0.02359, 0.7647, 0.02231, 0.8166, 0.008016, 0.8166, 0.006739, 0.7647, 0.02097, 0.8626, 0.01957, 0.9032, 0.01076, 0.9032, 0.009361, 0.8626, 0.03026, 0.08812, 0.03004, 0.1755, 0.0002913, 0.1755, 7.302e-05, 0.08812, 0.01812, 0.9387, 0.01665, 0.9704, 0.01368, 0.9704, 0.01221, 0.9387, 0.02968, 0.2614, 0.02918, 0.345, 0.001154, 0.345, 0.000653, 0.2614, 0.5609, 0.345, 0.5603, 0.4257, 0.5335, 0.4257, 0.5329, 0.345, 0.5595, 0.5029, 0.5586, 0.5758, 0.5352, 0.5758, 0.5343, 0.5029, 0.5576, 0.6441, 0.5565, 0.7072, 0.5373, 0.7072, 0.5362, 0.6441, 0.5553, 0.7647, 0.5541, 0.8166, 0.5398, 0.8166, 0.5385, 0.7647, 0.5527, 0.8626, 0.5513, 0.9032, 0.5425, 0.9032, 0.5411, 0.8626, 0.562, 0.08812, 0.5618, 0.1755, 0.532, 0.1755, 0.5318, 0.08812, 0.5499, 0.9387, 0.5484, 0.9704, 0.5454, 0.9704, 0.544, 0.9387, 0.5614, 0.2614, 0.5609, 0.345, 0.5329, 0.345, 0.5324, 0.2614, 0.5603, 0.4257, 0.5595, 0.5029, 0.5343, 0.5029, 0.5335, 0.4257, 0.5586, 0.5758, 0.5576, 0.6441, 0.5362, 0.6441, 0.5352, 0.5758, 0.5565, 0.7072, 0.5553, 0.7647, 0.5385, 0.7647, 0.5373, 0.7072, 0.5541, 0.8166, 0.5527, 0.8626, 0.5411, 0.8626, 0.5398, 0.8166, 0.5621, 2.98e-08, 0.562, 0.08812, 0.5318, 0.08812, 0.5318, 2.98e-08, 0.5513, 0.9032, 0.5499, 0.9387, 0.544, 0.9387, 0.5425, 0.9032, 0.5618, 0.1755, 0.5614, 0.2614, 0.5324, 0.2614, 0.532, 0.1755, 0.8627, 0.9387, 0.8612, 0.9704, 0.8582, 0.9704, 0.8568, 0.9387, 0.8742, 0.2614, 0.8737, 0.345, 0.8457, 0.345, 0.8452, 0.2614, 0.8731, 0.4257, 0.8723, 0.5029, 0.8471, 0.5029, 0.8463, 0.4257, 0.8714, 0.5758, 0.8704, 0.6441, 0.849, 0.6441, 0.848, 0.5758, 0.8693, 0.7072, 0.8681, 0.7647, 0.8513, 0.7647, 0.8501, 0.7072, 0.8669, 0.8166, 0.8655, 0.8626, 0.8539, 0.8626, 0.8526, 0.8166, 0.8749, 2.98e-08, 0.8748, 0.08812, 0.8446, 0.08812, 0.8446, 2.98e-08, 0.8641, 0.9032, 0.8627, 0.9387, 0.8568, 0.9387, 0.8553, 0.9032, 0.8746, 0.1755, 0.8742, 0.2614, 0.8452, 0.2614, 0.8448, 0.1755, 0.8737, 0.345, 0.8731, 0.4257, 0.8463, 0.4257, 0.8457, 0.345, 0.8723, 0.5029, 0.8714, 0.5758, 0.848, 0.5758, 0.8471, 0.5029, 0.8704, 0.6441, 0.8693, 0.7072, 0.8501, 0.7072, 0.849, 0.6441, 0.8681, 0.7647, 0.8669, 0.8166, 0.8526, 0.8166, 0.8513, 0.7647, 0.8655, 0.8626, 0.8641, 0.9032, 0.8553, 0.9032, 0.8539, 0.8626, 0.8748, 0.08812, 0.8746, 0.1755, 0.8448, 0.1755, 0.8446, 0.08812, 0.7703, 0.9032, 0.7688, 0.9387, 0.7629, 0.9387, 0.7615, 0.9032, 0.7808, 0.1755, 0.7804, 0.2614, 0.7514, 0.2614, 0.751, 0.1755, 0.7799, 0.345, 0.7793, 0.4257, 0.7525, 0.4257, 0.7519, 0.345, 0.7785, 0.5029, 0.7776, 0.5758, 0.7542, 0.5758, 0.7533, 0.5029, 0.7766, 0.6441, 0.7755, 0.7072, 0.7563, 0.7072, 0.7552, 0.6441, 0.7743, 0.7647, 0.773, 0.8166, 0.7587, 0.8166, 0.7575, 0.7647, 0.7717, 0.8626, 0.7703, 0.9032, 0.7615, 0.9032, 0.7601, 0.8626, 0.781, 0.08812, 0.7808, 0.1755, 0.751, 0.1755, 0.7508, 0.08812, 0.7688, 0.9387, 0.7674, 0.9704, 0.7644, 0.9704, 0.7629, 0.9387, 0.7804, 0.2614, 0.7799, 0.345, 0.7519, 0.345, 0.7514, 0.2614, 0.7793, 0.4257, 0.7785, 0.5029, 0.7533, 0.5029, 0.7525, 0.4257, 0.7776, 0.5758, 0.7766, 0.6441, 0.7552, 0.6441, 0.7542, 0.5758, 0.7755, 0.7072, 0.7743, 0.7647, 0.7575, 0.7647, 0.7563, 0.7072, 0.773, 0.8166, 0.7717, 0.8626, 0.7601, 0.8626, 0.7587, 0.8166, 0.781, 2.98e-08, 0.781, 0.08812, 0.7508, 0.08812, 0.7507, 2.98e-08, 0.9594, 0.8626, 0.958, 0.9032, 0.9492, 0.9032, 0.9478, 0.8626, 0.9686, 0.08812, 0.9684, 0.1755, 0.9387, 0.1755, 0.9385, 0.08812, 0.9565, 0.9387, 0.955, 0.9704, 0.9521, 0.9704, 0.9506, 0.9387, 0.9681, 0.2614, 0.9676, 0.345, 0.9395, 0.345, 0.939, 0.2614, 0.9669, 0.4257, 0.9662, 0.5029, 0.9409, 0.5029, 0.9402, 0.4257, 0.9653, 0.5758, 0.9643, 0.6441, 0.9428, 0.6441, 0.9418, 0.5758, 0.9632, 0.7072, 0.962, 0.7647, 0.9451, 0.7647, 0.9439, 0.7072, 0.9607, 0.8166, 0.9594, 0.8626, 0.9478, 0.8626, 0.9464, 0.8166, 0.9687, 2.98e-08, 0.9686, 0.08812, 0.9385, 0.08812, 0.9384, 2.98e-08, 0.958, 0.9032, 0.9565, 0.9387, 0.9506, 0.9387, 0.9492, 0.9032, 0.9684, 0.1755, 0.9681, 0.2614, 0.939, 0.2614, 0.9387, 0.1755, 0.9676, 0.345, 0.9669, 0.4257, 0.9402, 0.4257, 0.9395, 0.345, 0.9662, 0.5029, 0.9653, 0.5758, 0.9418, 0.5758, 0.9409, 0.5029, 0.9643, 0.6441, 0.9632, 0.7072, 0.9439, 0.7072, 0.9428, 0.6441, 0.962, 0.7647, 0.9607, 0.8166, 0.9464, 0.8166, 0.9451, 0.7647, 0.8356, 0.8166, 0.8342, 0.8626, 0.8226, 0.8626, 0.8213, 0.8166, 0.8436, 2.98e-08, 0.8435, 0.08812, 0.8133, 0.08812, 0.8133, 2.98e-08, 0.8328, 0.9032, 0.8314, 0.9387, 0.8255, 0.9387, 0.824, 0.9032, 0.8433, 0.1755, 0.8429, 0.2614, 0.8139, 0.2614, 0.8136, 0.1755, 0.8424, 0.345, 0.8418, 0.4257, 0.8151, 0.4257, 0.8144, 0.345, 0.841, 0.5029, 0.8402, 0.5758, 0.8167, 0.5758, 0.8158, 0.5029, 0.8392, 0.6441, 0.8381, 0.7072, 0.8188, 0.7072, 0.8177, 0.6441, 0.8369, 0.7647, 0.8356, 0.8166, 0.8213, 0.8166, 0.82, 0.7647, 0.8342, 0.8626, 0.8328, 0.9032, 0.824, 0.9032, 0.8226, 0.8626, 0.8435, 0.08812, 0.8433, 0.1755, 0.8136, 0.1755, 0.8133, 0.08812, 0.8314, 0.9387, 0.8299, 0.9704, 0.8269, 0.9704, 0.8255, 0.9387, 0.8429, 0.2614, 0.8424, 0.345, 0.8144, 0.345, 0.8139, 0.2614, 0.8418, 0.4257, 0.841, 0.5029, 0.8158, 0.5029, 0.8151, 0.4257, 0.8402, 0.5758, 0.8392, 0.6441, 0.8177, 0.6441, 0.8167, 0.5758, 0.8381, 0.7072, 0.8369, 0.7647, 0.82, 0.7647, 0.8188, 0.7072, 0.6805, 0.7647, 0.6792, 0.8166, 0.6649, 0.8166, 0.6636, 0.7647, 0.6778, 0.8626, 0.6764, 0.9032, 0.6676, 0.9032, 0.6662, 0.8626, 0.6871, 0.08812, 0.6869, 0.1755, 0.6572, 0.1755, 0.6569, 0.08812, 0.675, 0.9387, 0.6735, 0.9704, 0.6706, 0.9704, 0.6691, 0.9387, 0.6866, 0.2614, 0.686, 0.345, 0.658, 0.345, 0.6575, 0.2614, 0.6854, 0.4257, 0.6846, 0.5029, 0.6594, 0.5029, 0.6587, 0.4257, 0.6838, 0.5758, 0.6828, 0.6441, 0.6613, 0.6441, 0.6603, 0.5758, 0.6817, 0.7072, 0.6805, 0.7647, 0.6636, 0.7647, 0.6624, 0.7072, 0.6792, 0.8166, 0.6778, 0.8626, 0.6662, 0.8626, 0.6649, 0.8166, 0.6872, 2.98e-08, 0.6871, 0.08812, 0.6569, 0.08812, 0.6569, 2.98e-08, 0.6764, 0.9032, 0.675, 0.9387, 0.6691, 0.9387, 0.6676, 0.9032, 0.6869, 0.1755, 0.6866, 0.2614, 0.6575, 0.2614, 0.6572, 0.1755, 0.686, 0.345, 0.6854, 0.4257, 0.6587, 0.4257, 0.658, 0.345, 0.6846, 0.5029, 0.6838, 0.5758, 0.6603, 0.5758, 0.6594, 0.5029, 0.6828, 0.6441, 0.6817, 0.7072, 0.6624, 0.7072, 0.6613, 0.6441, 0.6504, 0.7072, 0.6492, 0.7647, 0.6323, 0.7647, 0.6311, 0.7072, 0.6479, 0.8166, 0.6466, 0.8626, 0.635, 0.8626, 0.6336, 0.8166, 0.6559, 2.98e-08, 0.6559, 0.08812, 0.6257, 0.08812, 0.6256, 2.98e-08, 0.6452, 0.9032, 0.6437, 0.9387, 0.6378, 0.9387, 0.6364, 0.9032, 0.6556, 0.1755, 0.6553, 0.2614, 0.6262, 0.2614, 0.6259, 0.1755, 0.6548, 0.345, 0.6541, 0.4257, 0.6274, 0.4257, 0.6267, 0.345, 0.6534, 0.5029, 0.6525, 0.5758, 0.629, 0.5758, 0.6281, 0.5029, 0.6515, 0.6441, 0.6504, 0.7072, 0.6311, 0.7072, 0.63, 0.6441, 0.6492, 0.7647, 0.6479, 0.8166, 0.6336, 0.8166, 0.6323, 0.7647, 0.6466, 0.8626, 0.6452, 0.9032, 0.6364, 0.9032, 0.635, 0.8626, 0.6559, 0.08812, 0.6556, 0.1755, 0.6259, 0.1755, 0.6257, 0.08812, 0.6437, 0.9387, 0.6422, 0.9704, 0.6393, 0.9704, 0.6378, 0.9387, 0.6553, 0.2614, 0.6548, 0.345, 0.6267, 0.345, 0.6262, 0.2614, 0.6541, 0.4257, 0.6534, 0.5029, 0.6281, 0.5029, 0.6274, 0.4257, 0.6525, 0.5758, 0.6515, 0.6441, 0.63, 0.6441, 0.629, 0.5758, 0.2356, 0.9704, 0.2341, 1.0, 0.2326, 0.9704, 0.173, 0.9704, 0.1716, 1.0, 0.1701, 0.9704, 0.2982, 0.9704, 0.2967, 1.0, 0.2952, 0.9704, 0.3607, 0.9704, 0.3592, 1.0, 0.3578, 0.9704, 0.5797, 0.9704, 0.5782, 1.0, 0.5767, 0.9704, 0.2669, 0.9704, 0.2654, 1.0, 0.2639, 0.9704, 0.4546, 0.9704, 0.4531, 1.0, 0.4516, 0.9704, 0.2043, 0.9704, 0.2028, 1.0, 0.2014, 0.9704, 0.1105, 0.9704, 0.109, 1.0, 0.1075, 0.9704, 0.3294, 0.9704, 0.328, 1.0, 0.3265, 0.9704, 0.01665, 0.9704, 0.01516, 1.0, 0.01368, 0.9704, 0.1418, 0.9704, 0.1403, 1.0, 0.1388, 0.9704, 0.4233, 0.9704, 0.4218, 1.0, 0.4203, 0.9704, 0.07921, 0.9704, 0.07772, 1.0, 0.07624, 0.9704, 0.611, 0.9704, 0.6095, 1.0, 0.608, 0.9704, 0.04793, 0.9704, 0.04644, 1.0, 0.04496, 0.9704, 0.2355, 0.9704, 0.234, 1.0, 0.2325, 0.9704, 0.2045, 0.9704, 0.203, 1.0, 0.2015, 0.9704, 0.1735, 0.9704, 0.172, 1.0, 0.1705, 0.9704, 0.1415, 0.9704, 0.14, 1.0, 0.1385, 0.9704, 0.1105, 0.9704, 0.109, 1.0, 0.1075, 0.9704, 0.07949, 0.9704, 0.078, 1.0, 0.07651, 0.9704, 0.04749, 0.9704, 0.046, 1.0, 0.04451, 0.9704, 0.01665, 0.9704, 0.01516, 1.0, 0.01368, 0.9704, 0.5484, 0.9704, 0.5469, 1.0, 0.5454, 0.9704, 0.8612, 0.9704, 0.8597, 1.0, 0.8582, 0.9704, 0.7674, 0.9704, 0.7659, 1.0, 0.7644, 0.9704, 0.955, 0.9704, 0.9536, 1.0, 0.9521, 0.9704, 0.8299, 0.9704, 0.8284, 1.0, 0.8269, 0.9704, 0.6735, 0.9704, 0.672, 1.0, 0.6706, 0.9704, 0.6422, 0.9704, 0.6408, 1.0, 0.6393, 0.9704, 0.9956, 0.6441, 0.9945, 0.7072, 0.9752, 0.7072, 0.9741, 0.6441, 0.9933, 0.7647, 0.992, 0.8166, 0.9777, 0.8166, 0.9764, 0.7647, 0.9906, 0.8626, 0.9892, 0.9032, 0.9804, 0.9032, 0.979, 0.8626, 0.9999, 0.08812, 0.9997, 0.1755, 0.97, 0.1755, 0.9697, 0.08812, 0.9878, 0.9387, 0.9863, 0.9704, 0.9833, 0.9704, 0.9819, 0.9387, 0.9993, 0.2614, 0.9988, 0.345, 0.9708, 0.345, 0.9703, 0.2614, 0.9982, 0.4257, 0.9974, 0.5029, 0.9722, 0.5029, 0.9715, 0.4257, 0.9966, 0.5758, 0.9956, 0.6441, 0.9741, 0.6441, 0.9731, 0.5758, 0.9945, 0.7072, 0.9933, 0.7647, 0.9764, 0.7647, 0.9752, 0.7072, 0.992, 0.8166, 0.9906, 0.8626, 0.979, 0.8626, 0.9777, 0.8166, 1.0, 2.98e-08, 0.9999, 0.08812, 0.9697, 0.08812, 0.9697, 2.98e-08, 0.9892, 0.9032, 0.9878, 0.9387, 0.9819, 0.9387, 0.9804, 0.9032, 0.9997, 0.1755, 0.9993, 0.2614, 0.9703, 0.2614, 0.97, 0.1755, 0.9863, 0.9704, 0.9848, 1.0, 0.9833, 0.9704, 0.9988, 0.345, 0.9982, 0.4257, 0.9715, 0.4257, 0.9708, 0.345, 0.9974, 0.5029, 0.9966, 0.5758, 0.9731, 0.5758, 0.9722, 0.5029, 0.4688, 0.001547, 0.5, 0.001547, 0.5, 0.02642, 0.4688, 0.02642, 0.2192, 0.001547, 0.2504, 0.001547, 0.2504, 0.02642, 0.2192, 0.02642, 0.1568, 0.001547, 0.188, 0.001547, 0.188, 0.02642, 0.1568, 0.02642, 0.1256, 0.001547, 0.1568, 0.001547, 0.1568, 0.02642, 0.1256, 0.02642, 0.2816, 0.001547, 0.3128, 0.001547, 0.3128, 0.02642, 0.2816, 0.02642, 0.000821, 0.001547, 0.03202, 0.001547, 0.03202, 0.02642, 0.0008206, 0.02642, 0.656, 0.001547, 0.6872, 0.001547, 0.6872, 0.02642, 0.656, 0.02642, 0.344, 0.001547, 0.3752, 0.001547, 0.3752, 0.02642, 0.344, 0.02642, 0.03202, 0.001547, 0.06322, 0.001547, 0.06322, 0.02642, 0.03202, 0.02642, 0.5312, 0.001547, 0.5624, 0.001547, 0.5624, 0.02642, 0.5312, 0.02642, 0.7808, 0.001547, 0.812, 0.001547, 0.812, 0.02642, 0.7808, 0.02642, 0.4064, 0.001547, 0.4376, 0.001547, 0.4376, 0.02642, 0.4064, 0.02642, 0.188, 0.001547, 0.2192, 0.001547, 0.2192, 0.02642, 0.188, 0.02642, 0.6872, 0.001547, 0.7184, 0.001547, 0.7184, 0.02642, 0.6872, 0.02642, 0.6248, 0.001547, 0.656, 0.001547, 0.656, 0.02642, 0.6248, 0.02642, 0.9056, 0.001547, 0.9368, 0.001547, 0.9368, 0.02642, 0.9056, 0.02642, 0.812, 0.001547, 0.8432, 0.001547, 0.8432, 0.02642, 0.812, 0.02642, 0.5, 0.001547, 0.5312, 0.001547, 0.5312, 0.02642, 0.5, 0.02642, 0.9368, 0.001547, 0.968, 0.001547, 0.968, 0.02642, 0.9368, 0.02642, 0.2504, 0.001547, 0.2816, 0.001547, 0.2816, 0.02642, 0.2504, 0.02642, 0.06322, 0.001547, 0.09442, 0.001547, 0.09442, 0.02642, 0.06322, 0.02642, 0.3128, 0.001547, 0.344, 0.001547, 0.344, 0.02642, 0.3128, 0.02642, 0.968, 0.001547, 0.9992, 0.001547, 0.9992, 0.02642, 0.968, 0.02642, 0.8432, 0.001547, 0.8744, 0.001547, 0.8744, 0.02642, 0.8432, 0.02642, 0.3752, 0.001547, 0.4064, 0.001547, 0.4064, 0.02642, 0.3752, 0.02642, 0.09442, 0.001547, 0.1256, 0.001547, 0.1256, 0.02642, 0.09442, 0.02642, 0.5936, 0.001547, 0.6248, 0.001547, 0.6248, 0.02642, 0.5936, 0.02642, 0.7184, 0.001547, 0.7496, 0.001547, 0.7496, 0.02642, 0.7184, 0.02642, 0.4376, 0.001547, 0.4688, 0.001547, 0.4688, 0.02642, 0.4376, 0.02642, 0.7496, 0.001547, 0.7808, 0.001547, 0.7808, 0.02642, 0.7496, 0.02642, 0.5624, 0.001547, 0.5936, 0.001547, 0.5936, 0.02642, 0.5624, 0.02642, 0.8744, 0.001547, 0.9056, 0.001547, 0.9056, 0.02642, 0.8744, 0.02642, 0.4688, 0.02642, 0.5, 0.02642, 0.4977, 0.03307, 0.4711, 0.03307, 0.09442, 0.02642, 0.1256, 0.02642, 0.1233, 0.03307, 0.09676, 0.03307, 0.0008206, 0.02642, 0.03202, 0.02642, 0.02968, 0.03307, 0.00316, 0.03307, 0.2816, 0.02642, 0.3128, 0.02642, 0.3105, 0.03307, 0.2839, 0.03307, 0.2192, 0.02642, 0.2504, 0.02642, 0.2481, 0.03307, 0.2216, 0.03307, 0.5312, 0.02642, 0.5624, 0.02642, 0.5601, 0.03307, 0.5335, 0.03307, 0.656, 0.02642, 0.6872, 0.02642, 0.6849, 0.03307, 0.6583, 0.03307, 0.344, 0.02642, 0.3752, 0.02642, 0.3729, 0.03307, 0.3463, 0.03307, 0.6872, 0.02642, 0.7184, 0.02642, 0.7161, 0.03307, 0.6895, 0.03307, 0.7808, 0.02642, 0.812, 0.02642, 0.8096, 0.03307, 0.7831, 0.03307, 0.4064, 0.02642, 0.4376, 0.02642, 0.4353, 0.03307, 0.4087, 0.03307, 0.812, 0.02642, 0.8432, 0.02642, 0.8408, 0.03307, 0.8143, 0.03307, 0.6248, 0.02642, 0.656, 0.02642, 0.6537, 0.03307, 0.6271, 0.03307, 0.9056, 0.02642, 0.9368, 0.02642, 0.9344, 0.03307, 0.9079, 0.03307, 0.9368, 0.02642, 0.968, 0.02642, 0.9656, 0.03307, 0.9391, 0.03307, 0.5, 0.02642, 0.5312, 0.02642, 0.5289, 0.03307, 0.5023, 0.03307, 0.03202, 0.02642, 0.06322, 0.02642, 0.06088, 0.03307, 0.03436, 0.03307, 0.06322, 0.02642, 0.09442, 0.02642, 0.09208, 0.03307, 0.06556, 0.03307, 0.2504, 0.02642, 0.2816, 0.02642, 0.2793, 0.03307, 0.2528, 0.03307, 0.188, 0.02642, 0.2192, 0.02642, 0.2169, 0.03307, 0.1904, 0.03307, 0.968, 0.02642, 0.9992, 0.02642, 0.9968, 0.03307, 0.9703, 0.03307, 0.3128, 0.02642, 0.344, 0.02642, 0.3417, 0.03307, 0.3151, 0.03307, 0.5936, 0.02642, 0.6248, 0.02642, 0.6225, 0.03307, 0.5959, 0.03307, 0.8432, 0.02642, 0.8744, 0.02642, 0.872, 0.03307, 0.8455, 0.03307, 0.3752, 0.02642, 0.4064, 0.02642, 0.4041, 0.03307, 0.3775, 0.03307, 0.7496, 0.02642, 0.7808, 0.02642, 0.7784, 0.03307, 0.7519, 0.03307, 0.7184, 0.02642, 0.7496, 0.02642, 0.7472, 0.03307, 0.7207, 0.03307, 0.4376, 0.02642, 0.4688, 0.02642, 0.4665, 0.03307, 0.4399, 0.03307, 0.8744, 0.02642, 0.9056, 0.02642, 0.9032, 0.03307, 0.8767, 0.03307, 0.5624, 0.02642, 0.5936, 0.02642, 0.5913, 0.03307, 0.5647, 0.03307, 0.1568, 0.02642, 0.188, 0.02642, 0.1857, 0.03307, 0.1592, 0.03307, 0.1256, 0.02642, 0.1568, 0.02642, 0.1545, 0.03307, 0.128, 0.03307, 0.75, 0.02496, 0.7013, 0.02448, 0.6545, 0.02306, 0.6113, 0.02076, 0.5735, 0.01765, 0.5424, 0.01387, 0.5194, 0.009553, 0.5052, 0.00487, 0.5004, 1.49e-08, 0.9996, 0.0, 0.9948, 0.00487, 0.9806, 0.009553, 0.9576, 0.01387, 0.9265, 0.01765, 0.8887, 0.02076, 0.8455, 0.02306, 0.7987, 0.02448, 0.01937, 0.009553, 0.005163, 0.00487, 0.0003666, 2.235e-08, 0.4996, 3.725e-09, 0.4948, 0.00487, 0.4806, 0.009553, 0.4576, 0.01387, 0.4265, 0.01765, 0.3887, 0.02076, 0.3455, 0.02306, 0.2987, 0.02448, 0.25, 0.02496, 0.2013, 0.02448, 0.1545, 0.02306, 0.1113, 0.02076, 0.07348, 0.01765, 0.04244, 0.01387])
me_cube.materials.append(mat_variable)
me_cube.use_remesh_preserve_volume = False
me_cube.use_remesh_preserve_attributes = False
me_cube.use_mirror_vertex_groups = False
me_cube.update()

# ---- objects
ob_collider = bpy.data.objects.new('Collider', me_sphere)
ob_variable = bpy.data.objects.new('Variable', me_cube)
ob_lamp = bpy.data.objects.new('Lamp', light_lamp)
ob_camera = bpy.data.objects.new('Camera', cam_camera)

# ---- transforms, parenting, visibility, modifiers, constraints
ob_collider.location = (0.0, 0.0, 0.0)
ob_collider.lineart.crease_threshold = 0.0
ob_variable.location = (0.0, 0.0, 0.0)
ob_variable.lock_rotations_4d = False
ob_variable.empty_display_type = 'ARROWS'
ob_variable.lineart.crease_threshold = 0.0
ob_lamp.location = (4.076, 1.005, 5.904)
ob_lamp.rotation_euler = (0.6503, 0.05522, 1.866)
ob_lamp.lock_rotations_4d = False
ob_lamp.empty_display_type = 'ARROWS'
ob_lamp.color = (0.0, 0.0, 0.0, 0.0)
ob_lamp.lineart.crease_threshold = 0.0
ob_camera.location = (7.481, -6.508, 5.344)
ob_camera.rotation_euler = (1.109, 0.01082, 0.8149)
ob_camera.lock_rotations_4d = False
ob_camera.empty_display_type = 'ARROWS'
ob_camera.color = (0.0, 0.0, 0.0, 0.0)
ob_camera.display_type = 'WIRE'
ob_camera.lineart.crease_threshold = 0.0

# ---- collection membership
col_collection_1.objects.link(ob_collider)
col_collection_1.objects.link(ob_variable)
col_collection_10.objects.link(ob_lamp)
col_collection_10.objects.link(ob_camera)

# ---- scene / render settings (as saved in the file)
scene.camera = ob_camera
scene.frame_start = 1; scene.frame_end = 250; scene.frame_set(0)
scene.render.engine = 'CYCLES'
scene.render.resolution_percentage = 50
scene.render.dither_intensity = 0.0
scene.cycles.use_denoising = False
scene.cycles.samples = 10
scene.cycles.sampling_pattern = 'TABULATED_SOBOL'
scene.cycles.light_sampling_threshold = 0.0
scene.cycles.use_adaptive_sampling = False
scene.cycles.use_light_tree = False
scene.cycles.blur_glossy = 0.0
scene.cycles.pixel_filter_type = 'GAUSSIAN'
scene.cycles.sample_clamp_indirect = 0.0
scene.view_settings.view_transform = 'Standard'
bpy.context.view_layer.update()
